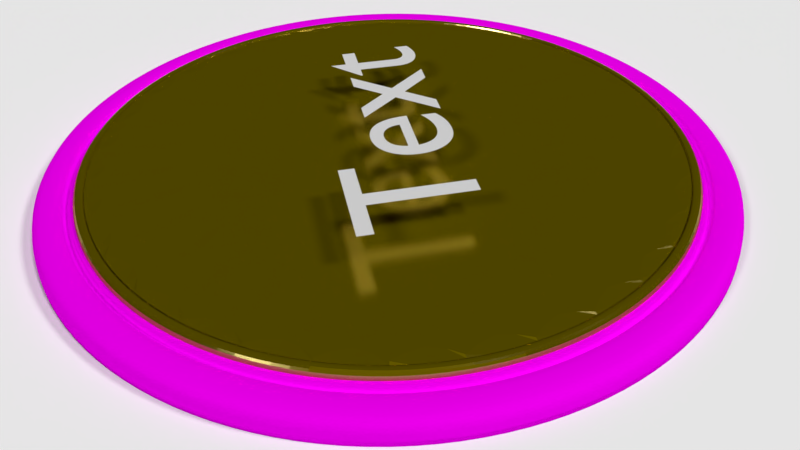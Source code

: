 # Source: original_plaque.blend  (saved by Blender 2.78.0; exported with 4.5.12 LTS)
import bpy
from mathutils import Matrix  # noqa: F401  (used for matrix-valued properties, if any)

bpy.ops.wm.read_factory_settings(use_empty=True)
scene = bpy.context.scene
scene.name = 'Scene'

# ---- collections
col_collection_1 = bpy.data.collections.new('Collection 1'); scene.collection.children.link(col_collection_1)

# ---- images (referenced by path relative to the original .blend; pixels are not part of the script)
import os
ASSET_DIR = os.environ.get("B2B_ASSET_DIR", "")  # directory of the original .blend (textures are referenced by path, not embedded)
HERE = os.path.dirname(os.path.abspath(__file__))  # packed textures are extracted next to this script under _unpacked/

def load_image(name, relpath, width, height, colorspace="sRGB"):
    """Load a texture the original file referenced (path relative to the .blend, or extracted next to this script)."""
    p = next((c for c in (os.path.join(HERE, relpath), os.path.join(ASSET_DIR, relpath)) if relpath and os.path.exists(c)), "")
    if p:
        img = bpy.data.images.load(p, check_existing=True)
        img.name = name
    else:  # same state as the original file: an image datablock whose file is absent (Cycles renders it pink)
        img = bpy.data.images.new(name, width, height)
        img.source = "FILE"
        img.filepath = "//" + (relpath or name)
    img.colorspace_settings.name = colorspace
    return img
img_ground_clay_jpg = load_image('Ground Clay.jpg', 'Ground Clay.jpg', 1024, 1024, 'sRGB')
img_ground_clay_nrm_jpg = load_image('Ground Clay_NRM.jpg', 'Ground Clay_NRM.jpg', 1024, 1024, 'Non-Color')
img_ground_clay_spec_jpg = load_image('Ground Clay_Spec.jpg', 'Ground Clay_Spec.jpg', 1024, 1024, 'Non-Color')
img_brazilian_rosewood_tif = load_image('Brazilian_Rosewood.tif', 'Brazilian_Rosewood.tif', 1024, 1024, 'sRGB')

# ---- materials (node trees are filled in below, after node groups)
mat_studio_floor_material = bpy.data.materials.new('Studio floor material')
mat_studio_floor_material.alpha_threshold = 0.0
mat_studio_floor_material.roughness = 0.5
mat_brass = bpy.data.materials.new('Brass')
mat_brass.alpha_threshold = 0.0
mat_brass.diffuse_color = (0.7011, 0.5711, 0.2122, 1.0)
mat_brass.roughness = 0.5
mat_brass.line_color = (0.0, 0.0, 0.0, 1.0)
mat_wood = bpy.data.materials.new('Wood')
mat_wood.alpha_threshold = 0.0
mat_wood.roughness = 0.5

# ---- node groups
ng_mangodiffuseglossy = bpy.data.node_groups.new('MangoDiffuseGlossy', 'ShaderNodeTree')
_s = ng_mangodiffuseglossy.interface.new_socket(name='Shader', in_out='OUTPUT', socket_type='NodeSocketShader')
_s = ng_mangodiffuseglossy.interface.new_socket(name='Displacement', in_out='OUTPUT', socket_type='NodeSocketColor')
_s = ng_mangodiffuseglossy.interface.new_socket(name='DiffuseColor', in_out='INPUT', socket_type='NodeSocketColor')
_s.default_value = (0.8, 0.8, 0.8, 1.0)
_s = ng_mangodiffuseglossy.interface.new_socket(name='GlossyColor', in_out='INPUT', socket_type='NodeSocketColor')
_s.default_value = (0.8, 0.8, 0.8, 1.0)
_s = ng_mangodiffuseglossy.interface.new_socket(name='Roughness', in_out='INPUT', socket_type='NodeSocketFloat')
_s.default_value = 0.2
_s.min_value = 0.0
_s.max_value = 1.0
_s = ng_mangodiffuseglossy.interface.new_socket(name='IOR', in_out='INPUT', socket_type='NodeSocketFloat')
_s.default_value = 1.45
_s.min_value = 1.0
_s.max_value = 1000.0
_s = ng_mangodiffuseglossy.interface.new_socket(name='FresnelMult', in_out='INPUT', socket_type='NodeSocketFloat')
_s.subtype = 'FACTOR'
_s.default_value = 0.5
_s.min_value = 0.0
_s.max_value = 1.0
_s = ng_mangodiffuseglossy.interface.new_socket(name='BumpText', in_out='INPUT', socket_type='NodeSocketColor')
_s.default_value = (0.5, 0.5, 0.5, 1.0)
_s = ng_mangodiffuseglossy.interface.new_socket(name='BumpMult', in_out='INPUT', socket_type='NodeSocketFloat')
_s.subtype = 'FACTOR'
_s.default_value = 0.5
_s.min_value = 0.0
_s.max_value = 1.0
_N = ng_mangodiffuseglossy.nodes; _L = ng_mangodiffuseglossy.links
n0 = _N.new('ShaderNodeMix'); n0.name = 'Mix.001'; n0.location = (572, -478)
n0.width = 123
n0.data_type = 'RGBA'
n1 = _N.new('ShaderNodeMix'); n1.name = 'Mix'; n1.location = (379, -397)
n1.width = 123
n1.data_type = 'RGBA'
n1.blend_type = 'MULTIPLY'
n2 = _N.new('ShaderNodeMixShader'); n2.name = 'Mix Shader'; n2.location = (562, -264)
n2.width = 121
n3 = _N.new('NodeGroupOutput'); n3.name = 'Group Output'; n3.location = (767, -358)
n4 = _N.new('ShaderNodeBsdfAnisotropic'); n4.name = 'Glossy BSDF'; n4.location = (150, -388)
n4.width = 153
n4.distribution = 'BECKMANN'
n5 = _N.new('ShaderNodeBsdfDiffuse'); n5.name = 'Diffuse BSDF'; n5.location = (152, -248)
n5.width = 148
n6 = _N.new('ShaderNodeFresnel'); n6.name = 'Fresnel'; n6.location = (161, -609)
n6.width = 137
n7 = _N.new('NodeGroupInput'); n7.name = 'Group Input'; n7.location = (-200, -358)
n8 = _N.new('ShaderNodeMath'); n8.name = 'Math'; n8.location = (0, 0)
n8.operation = 'POWER'
_L.new(n7.outputs[0], n5.inputs[0])
_L.new(n7.outputs[1], n4.inputs[0])
_L.new(n5.outputs[0], n2.inputs[1])
_L.new(n4.outputs[0], n2.inputs[2])
_L.new(n7.outputs[3], n6.inputs[0])
_L.new(n7.outputs[4], n1.inputs[0])
_L.new(n6.outputs[0], n1.inputs[7])
_L.new(n7.outputs[1], n1.inputs[6])
_L.new(n1.outputs[2], n2.inputs[0])
_L.new(n0.outputs[2], n3.inputs[1])
_L.new(n7.outputs[5], n0.inputs[7])
_L.new(n7.outputs[6], n0.inputs[0])
_L.new(n2.outputs[0], n3.inputs[0])
_L.new(n7.outputs[2], n8.inputs[0])
_L.new(n8.outputs[0], n4.inputs[1])
n3.is_active_output = True

# ---- material node trees
mat_studio_floor_material.use_nodes = True; mat_studio_floor_material.node_tree.nodes.clear()
_N = mat_studio_floor_material.node_tree.nodes; _L = mat_studio_floor_material.node_tree.links
n0 = _N.new('ShaderNodeBsdfAnisotropic'); n0.name = 'Floor Gloss'; n0.location = (-100, -150)
n0.distribution = 'GGX'
n0.inputs[1].default_value = 0.3873
n1 = _N.new('ShaderNodeBsdfDiffuse'); n1.name = 'Floor Diffuse'; n1.location = (-100, 0)
n2 = _N.new('ShaderNodeFresnel'); n2.name = 'Gloss fresnel'; n2.location = (-500, 150)
n2.inputs[0].default_value = 1.45
n3 = _N.new('ShaderNodeMixShader'); n3.name = 'Mix Shader'; n3.location = (200, 0)
n4 = _N.new('ShaderNodeTexImage'); n4.name = 'Diffuse texture'; n4.location = (-700, 0)
n4.width = 140
n4.image = img_ground_clay_jpg
n5 = _N.new('ShaderNodeTexCoord'); n5.name = 'Texture Coordinate'; n5.location = (-1250, 0)
n6 = _N.new('ShaderNodeHueSaturation'); n6.name = 'Hue Saturation Value'; n6.location = (-500, 0)
n6.inputs[1].default_value = 0.0
n7 = _N.new('ShaderNodeMix'); n7.name = 'Overlay opacity'; n7.location = (-300, 0)
n7.data_type = 'RGBA'
n7.inputs[0].default_value = 1.0
n8 = _N.new('ShaderNodeMapping'); n8.name = 'Mapping'; n8.location = (-1050, 0)
n8.inputs[3].default_value = (42.4, 42.4, 42.4)
n9 = _N.new('ShaderNodeOutputMaterial'); n9.name = 'Floor material output'; n9.location = (400, 0)
n10 = _N.new('ShaderNodeMath'); n10.name = 'Multiply factor'; n10.location = (-100, 300)
n10.operation = 'MULTIPLY'
n10.inputs[1].default_value = 0.2
n11 = _N.new('ShaderNodeTexImage'); n11.name = 'Normal texture'; n11.location = (-700, -300)
n11.width = 140
n11.image = img_ground_clay_nrm_jpg
n12 = _N.new('ShaderNodeNormalMap'); n12.name = 'Floor Normal'; n12.location = (-500, -300)
n12.inputs[0].default_value = 0.3
n13 = _N.new('ShaderNodeTexImage'); n13.name = 'Specular texture'; n13.location = (-700, 300)
n13.width = 140
n13.image = img_ground_clay_spec_jpg
n14 = _N.new('ShaderNodeMix'); n14.name = 'Overaly with white'; n14.location = (-300, 300)
n14.data_type = 'RGBA'
n14.blend_type = 'MULTIPLY'
n14.inputs[0].default_value = 0.98
_L.new(n8.outputs[0], n11.inputs[0])
_L.new(n11.outputs[0], n12.inputs[1])
_L.new(n12.outputs[0], n0.inputs[4])
_L.new(n12.outputs[0], n1.inputs[2])
_L.new(n8.outputs[0], n13.inputs[0])
_L.new(n13.outputs[0], n14.inputs[7])
_L.new(n2.outputs[0], n14.inputs[6])
_L.new(n14.outputs[2], n10.inputs[0])
_L.new(n10.outputs[0], n3.inputs[0])
_L.new(n5.outputs[2], n8.inputs[0])
_L.new(n8.outputs[0], n4.inputs[0])
_L.new(n4.outputs[0], n6.inputs[4])
_L.new(n6.outputs[0], n7.inputs[7])
_L.new(n7.outputs[2], n1.inputs[0])
_L.new(n1.outputs[0], n3.inputs[1])
_L.new(n0.outputs[0], n3.inputs[2])
_L.new(n3.outputs[0], n9.inputs[0])
n9.is_active_output = True
mat_brass.use_nodes = True; mat_brass.node_tree.nodes.clear()
_N = mat_brass.node_tree.nodes; _L = mat_brass.node_tree.links
n0 = _N.new('ShaderNodeOutputMaterial'); n0.name = 'Material Output'; n0.location = (383, 237)
n0.width = 137
n1 = _N.new('ShaderNodeGroup'); n1.name = 'Missing Datablock'; n1.location = (120, 241)
n1.width = 187
n1.node_tree = ng_mangodiffuseglossy
n1.inputs[0].default_value = (0.233, 0.1782, 0.0, 1.0)
n1.inputs[1].default_value = (0.7011, 0.5711, 0.2122, 1.0)
n1.inputs[2].default_value = 0.05
n1.inputs[3].default_value = 2.55
n1.inputs[4].default_value = 0.5099
n1.inputs[5].default_value = (0.5, 0.5, 0.5, 1.0)
n1.inputs[6].default_value = 0.5
_L.new(n1.outputs[0], n0.inputs[0])
n0.is_active_output = True
mat_wood.use_nodes = True; mat_wood.node_tree.nodes.clear()
_N = mat_wood.node_tree.nodes; _L = mat_wood.node_tree.links
n0 = _N.new('ShaderNodeOutputMaterial'); n0.name = 'Material Output'; n0.location = (300, 300)
n1 = _N.new('ShaderNodeBsdfDiffuse'); n1.name = 'Diffuse BSDF'; n1.location = (-63, 325)
n2 = _N.new('ShaderNodeTexImage'); n2.name = 'Image Texture.001'; n2.location = (-263, 379)
n2.width = 140
n2.image = img_brazilian_rosewood_tif
n3 = _N.new('ShaderNodeMapping'); n3.name = 'Mapping.002'; n3.location = (-563, 408)
n3.inputs[3].default_value = (2.0, 2.0, 2.0)
n4 = _N.new('ShaderNodeTexCoord'); n4.name = 'Texture Coordinate.002'; n4.location = (-763, 391)
_L.new(n1.outputs[0], n0.inputs[0])
_L.new(n2.outputs[0], n1.inputs[0])
_L.new(n3.outputs[0], n2.inputs[0])
_L.new(n4.outputs[0], n3.inputs[0])
n0.is_active_output = True

# ---- world
world_world = bpy.data.worlds.new('World'); scene.world = world_world
world_world.color = (0.0, 0.0, 0.0)
world_world.use_sun_shadow = False
world_world.sun_shadow_jitter_overblur = 0.0
world_world.cycles.sampling_method = 'MANUAL'

# ---- cameras
cam_camera = bpy.data.cameras.new('Camera')
cam_camera.clip_end = 100.0
cam_camera.lens = 35.0
cam_camera.sensor_width = 32.0
cam_camera.sensor_height = 18.0
cam_camera.ortho_scale = 7.314
cam_camera.dof.focus_distance = 0.0

# ---- lights
light_sun_002 = bpy.data.lights.new('Sun.002', 'SUN')
light_sun_002.transmission_factor = 0.0
light_sun_002.angle = 0.1993
light_sun_002.energy = 1.0
light_sun_002.shadow_buffer_clip_start = 0.5
light_sun_002.shadow_soft_size = 0.1
light_sun_002.shadow_cascade_max_distance = 1000.0
light_sun_001 = bpy.data.lights.new('Sun.001', 'SUN')
light_sun_001.transmission_factor = 0.0
light_sun_001.angle = 0.1993
light_sun_001.energy = 1.0
light_sun_001.shadow_buffer_clip_start = 0.5
light_sun_001.shadow_soft_size = 0.1
light_sun_001.shadow_cascade_max_distance = 1000.0
light_sun = bpy.data.lights.new('Sun', 'SUN')
light_sun.transmission_factor = 0.0
light_sun.angle = 0.1993
light_sun.energy = 1.0
light_sun.shadow_buffer_clip_start = 0.5
light_sun.shadow_soft_size = 0.1
light_sun.shadow_cascade_max_distance = 1000.0

# ---- meshes
me_cylinder_002 = bpy.data.meshes.new('Cylinder.002')
me_cylinder_002.from_pydata([(-1.526e-07, 2.012, -0.4), (-1.203e-07, 1.664, -5.96e-08), (0.3926, 1.974, -0.4), (0.3246, 1.632, -5.96e-08), (0.7701, 1.859, -0.4), (0.6367, 1.537, -5.96e-08), (1.118, 1.673, -0.4), (0.9243, 1.383, -5.96e-08), (1.423, 1.423, -0.4), (1.176, 1.176, -5.96e-08), (1.673, 1.118, -0.4), (1.383, 0.9243, -5.96e-08), (1.859, 0.7701, -0.4), (1.537, 0.6367, -5.96e-08), (1.974, 0.3926, -0.4), (1.632, 0.3246, -5.96e-08), (2.012, -5.225e-07, -0.4), (1.664, -4.349e-07, -5.96e-08), (1.974, -0.3926, -0.4), (1.632, -0.3246, -5.96e-08), (1.859, -0.7701, -0.4), (1.537, -0.6367, -5.96e-08), (1.673, -1.118, -0.4), (1.383, -0.9243, -5.96e-08), (1.423, -1.423, -0.4), (1.176, -1.176, -5.96e-08), (1.118, -1.673, -0.4), (0.9243, -1.383, -5.96e-08), (0.7701, -1.859, -0.4), (0.6367, -1.537, -5.96e-08), (0.3926, -1.974, -0.4), (0.3246, -1.632, -5.96e-08), (-8.083e-07, -2.012, -0.4), (-6.624e-07, -1.664, -5.96e-08), (-0.3926, -1.974, -0.4), (-0.3246, -1.632, -5.96e-08), (-0.7701, -1.859, -0.4), (-0.6367, -1.537, -5.96e-08), (-1.118, -1.673, -0.4), (-0.9243, -1.383, -5.96e-08), (-1.423, -1.423, -0.4), (-1.176, -1.176, -5.96e-08), (-1.673, -1.118, -0.4), (-1.383, -0.9243, -5.96e-08), (-1.859, -0.7701, -0.4), (-1.537, -0.6367, -5.96e-08), (-1.974, -0.3926, -0.4), (-1.632, -0.3246, -5.96e-08), (-2.012, 1.269e-06, -0.4), (-1.664, 1.046e-06, -5.96e-08), (-1.974, 0.3926, -0.4), (-1.632, 0.3246, -5.96e-08), (-1.859, 0.7701, -0.4), (-1.537, 0.6367, -5.96e-08), (-1.673, 1.118, -0.4), (-1.383, 0.9243, -5.96e-08), (-1.423, 1.423, -0.4), (-1.176, 1.176, -5.96e-08), (-1.118, 1.673, -0.4), (-0.9243, 1.383, -5.96e-08), (-0.7701, 1.859, -0.4), (-0.6367, 1.537, -5.96e-08), (-0.3926, 1.974, -0.4), (-0.3246, 1.632, -5.96e-08), (-1.203e-07, 1.664, -0.2), (0.3246, 1.632, -0.2), (0.6367, 1.537, -0.2), (0.9243, 1.383, -0.2), (1.176, 1.176, -0.2), (1.383, 0.9243, -0.2), (1.537, 0.6367, -0.2), (1.632, 0.3246, -0.2), (1.664, -4.349e-07, -0.2), (1.632, -0.3246, -0.2), (1.537, -0.6367, -0.2), (1.383, -0.9243, -0.2), (1.176, -1.176, -0.2), (0.9243, -1.383, -0.2), (0.6367, -1.537, -0.2), (0.3246, -1.632, -0.2), (-6.624e-07, -1.664, -0.2), (-0.3246, -1.632, -0.2), (-0.6367, -1.537, -0.2), (-0.9243, -1.383, -0.2), (-1.176, -1.176, -0.2), (-1.383, -0.9243, -0.2), (-1.537, -0.6367, -0.2), (-1.632, -0.3246, -0.2), (-1.664, 1.046e-06, -0.2), (-1.632, 0.3246, -0.2), (-1.537, 0.6367, -0.2), (-1.383, 0.9243, -0.2), (-1.176, 1.176, -0.2), (-0.9243, 1.383, -0.2), (-0.6367, 1.537, -0.2), (-0.3246, 1.632, -0.2), (0.3926, 1.974, -0.2), (0.7701, 1.859, -0.2), (1.118, 1.673, -0.2), (1.423, 1.423, -0.2), (1.673, 1.118, -0.2), (1.859, 0.7701, -0.2), (1.974, 0.3926, -0.2), (2.012, -5.225e-07, -0.2), (1.974, -0.3926, -0.2), (1.859, -0.7701, -0.2), (1.673, -1.118, -0.2), (1.423, -1.423, -0.2), (1.118, -1.673, -0.2), (0.7701, -1.859, -0.2), (0.3926, -1.974, -0.2), (-8.083e-07, -2.012, -0.2), (-0.3926, -1.974, -0.2), (-0.7701, -1.859, -0.2), (-1.118, -1.673, -0.2), (-1.423, -1.423, -0.2), (-1.673, -1.118, -0.2), (-1.859, -0.7701, -0.2), (-1.974, -0.3926, -0.2), (-2.012, 1.269e-06, -0.2), (-1.974, 0.3926, -0.2), (-1.859, 0.7701, -0.2), (-1.673, 1.118, -0.2), (-1.423, 1.423, -0.2), (-1.118, 1.673, -0.2), (-0.7701, 1.859, -0.2), (-0.3926, 1.974, -0.2), (-1.526e-07, 2.012, -0.2), (-1.203e-07, 1.664, -0.06667), (0.3246, 1.632, -0.06667), (0.6367, 1.537, -0.06667), (0.9243, 1.383, -0.06667), (1.176, 1.176, -0.06667), (1.383, 0.9243, -0.06667), (1.537, 0.6367, -0.06667), (1.632, 0.3246, -0.06667), (1.664, -4.349e-07, -0.06667), (1.632, -0.3246, -0.06667), (1.537, -0.6367, -0.06667), (1.383, -0.9243, -0.06667), (1.176, -1.176, -0.06667), (0.9243, -1.383, -0.06667), (0.6367, -1.537, -0.06667), (0.3246, -1.632, -0.06667), (-6.624e-07, -1.664, -0.06667), (-0.3246, -1.632, -0.06667), (-0.6367, -1.537, -0.06667), (-0.9243, -1.383, -0.06667), (-1.176, -1.176, -0.06667), (-1.383, -0.9243, -0.06667), (-1.537, -0.6367, -0.06667), (-1.632, -0.3246, -0.06667), (-1.664, 1.046e-06, -0.06667), (-1.632, 0.3246, -0.06667), (-1.537, 0.6367, -0.06667), (-1.383, 0.9243, -0.06667), (-1.176, 1.176, -0.06667), (-0.9243, 1.383, -0.06667), (-0.6367, 1.537, -0.06667), (-0.3246, 1.632, -0.06667), (0.3246, 1.632, -0.1333), (0.6367, 1.537, -0.1333), (0.9243, 1.383, -0.1333), (1.176, 1.176, -0.1333), (1.383, 0.9243, -0.1333), (1.537, 0.6367, -0.1333), (1.632, 0.3246, -0.1333), (1.664, -4.349e-07, -0.1333), (1.632, -0.3246, -0.1333), (1.537, -0.6367, -0.1333), (1.383, -0.9243, -0.1333), (1.176, -1.176, -0.1333), (0.9243, -1.383, -0.1333), (0.6367, -1.537, -0.1333), (0.3246, -1.632, -0.1333), (-6.624e-07, -1.664, -0.1333), (-0.3246, -1.632, -0.1333), (-0.6367, -1.537, -0.1333), (-0.9243, -1.383, -0.1333), (-1.176, -1.176, -0.1333), (-1.383, -0.9243, -0.1333), (-1.537, -0.6367, -0.1333), (-1.632, -0.3246, -0.1333), (-1.664, 1.046e-06, -0.1333), (-1.632, 0.3246, -0.1333), (-1.537, 0.6367, -0.1333), (-1.383, 0.9243, -0.1333), (-1.176, 1.176, -0.1333), (-0.9243, 1.383, -0.1333), (-0.6367, 1.537, -0.1333), (-0.3246, 1.632, -0.1333), (-1.203e-07, 1.664, -0.1333), (-1.419e-07, 1.896, -0.2), (-1.311e-07, 1.78, -0.2), (0.3472, 1.746, -0.2), (0.3699, 1.86, -0.2), (0.6811, 1.644, -0.2), (0.7256, 1.752, -0.2), (0.9889, 1.48, -0.2), (1.053, 1.577, -0.2), (1.259, 1.259, -0.2), (1.341, 1.341, -0.2), (1.48, 0.9889, -0.2), (1.577, 1.053, -0.2), (1.644, 0.6811, -0.2), (1.752, 0.7256, -0.2), (1.746, 0.3472, -0.2), (1.86, 0.3699, -0.2), (1.78, -4.641e-07, -0.2), (1.896, -4.933e-07, -0.2), (1.746, -0.3472, -0.2), (1.86, -0.3699, -0.2), (1.644, -0.6811, -0.2), (1.752, -0.7256, -0.2), (1.48, -0.9889, -0.2), (1.577, -1.053, -0.2), (1.259, -1.259, -0.2), (1.341, -1.341, -0.2), (0.9889, -1.48, -0.2), (1.053, -1.577, -0.2), (0.6811, -1.644, -0.2), (0.7256, -1.752, -0.2), (0.3472, -1.746, -0.2), (0.3699, -1.86, -0.2), (-7.111e-07, -1.78, -0.2), (-7.597e-07, -1.896, -0.2), (-0.3472, -1.746, -0.2), (-0.3699, -1.86, -0.2), (-0.6811, -1.644, -0.2), (-0.7256, -1.752, -0.2), (-0.9889, -1.48, -0.2), (-1.053, -1.577, -0.2), (-1.259, -1.259, -0.2), (-1.341, -1.341, -0.2), (-1.48, -0.9889, -0.2), (-1.577, -1.053, -0.2), (-1.644, -0.6811, -0.2), (-1.752, -0.7256, -0.2), (-1.746, -0.3472, -0.2), (-1.86, -0.3699, -0.2), (-1.78, 1.12e-06, -0.2), (-1.896, 1.194e-06, -0.2), (-1.746, 0.3472, -0.2), (-1.86, 0.3699, -0.2), (-1.644, 0.6811, -0.2), (-1.752, 0.7256, -0.2), (-1.48, 0.9889, -0.2), (-1.577, 1.053, -0.2), (-1.259, 1.259, -0.2), (-1.341, 1.341, -0.2), (-0.9889, 1.48, -0.2), (-1.053, 1.577, -0.2), (-0.6811, 1.644, -0.2), (-0.7256, 1.752, -0.2), (-0.3472, 1.746, -0.2), (-0.3699, 1.86, -0.2), (0.3926, 1.974, -0.2667), (0.7701, 1.859, -0.2667), (1.118, 1.673, -0.2667), (1.423, 1.423, -0.2667), (1.673, 1.118, -0.2667), (1.859, 0.7701, -0.2667), (1.974, 0.3926, -0.2667), (2.012, -5.225e-07, -0.2667), (1.974, -0.3926, -0.2667), (1.859, -0.7701, -0.2667), (1.673, -1.118, -0.2667), (1.423, -1.423, -0.2667), (1.118, -1.673, -0.2667), (0.7701, -1.859, -0.2667), (0.3926, -1.974, -0.2667), (-8.083e-07, -2.012, -0.2667), (-0.3926, -1.974, -0.2667), (-0.7701, -1.859, -0.2667), (-1.118, -1.673, -0.2667), (-1.423, -1.423, -0.2667), (-1.673, -1.118, -0.2667), (-1.859, -0.7701, -0.2667), (-1.974, -0.3926, -0.2667), (-2.012, 1.269e-06, -0.2667), (-1.974, 0.3926, -0.2667), (-1.859, 0.7701, -0.2667), (-1.673, 1.118, -0.2667), (-1.423, 1.423, -0.2667), (-1.118, 1.673, -0.2667), (-0.7701, 1.859, -0.2667), (-0.3926, 1.974, -0.2667), (-1.526e-07, 2.012, -0.2667), (0.3926, 1.974, -0.3733), (0.7701, 1.859, -0.3733), (1.118, 1.673, -0.3733), (1.423, 1.423, -0.3733), (1.673, 1.118, -0.3733), (1.859, 0.7701, -0.3733), (1.974, 0.3926, -0.3733), (2.012, -5.225e-07, -0.3733), (1.974, -0.3926, -0.3733), (1.859, -0.7701, -0.3733), (1.673, -1.118, -0.3733), (1.423, -1.423, -0.3733), (1.118, -1.673, -0.3733), (0.7701, -1.859, -0.3733), (0.3926, -1.974, -0.3733), (-8.083e-07, -2.012, -0.3733), (-0.3926, -1.974, -0.3733), (-0.7701, -1.859, -0.3733), (-1.118, -1.673, -0.3733), (-1.423, -1.423, -0.3733), (-1.673, -1.118, -0.3733), (-1.859, -0.7701, -0.3733), (-1.974, -0.3926, -0.3733), (-2.012, 1.269e-06, -0.3733), (-1.974, 0.3926, -0.3733), (-1.859, 0.7701, -0.3733), (-1.673, 1.118, -0.3733), (-1.423, 1.423, -0.3733), (-1.118, 1.673, -0.3733), (-0.7701, 1.859, -0.3733), (-0.3926, 1.974, -0.3733), (-1.526e-07, 2.012, -0.3733), (4.736e-15, 1.421e-14, 1.987e-08), (1.525, 0.3033, -5.96e-08), (1.436, 0.595, -5.96e-08), (-6.19e-07, -1.555, -5.96e-08), (0.3033, -1.525, -5.96e-08), (-1.525, 0.3033, -5.96e-08), (-1.555, 9.774e-07, -5.96e-08), (0.8637, 1.293, -5.96e-08), (0.595, 1.436, -5.96e-08), (1.099, -1.099, -5.96e-08), (1.293, -0.8637, -5.96e-08), (-1.293, -0.8637, -5.96e-08), (-1.099, -1.099, -5.96e-08), (-0.595, 1.436, -5.96e-08), (-0.8637, 1.293, -5.96e-08), (1.555, -4.064e-07, -5.96e-08), (-0.3033, -1.525, -5.96e-08), (-1.436, 0.595, -5.96e-08), (1.099, 1.099, -5.96e-08), (0.8637, -1.293, -5.96e-08), (-1.436, -0.595, -5.96e-08), (-0.3033, 1.525, -5.96e-08), (1.525, -0.3033, -5.96e-08), (-0.595, -1.436, -5.96e-08), (-1.293, 0.8637, -5.96e-08), (1.293, 0.8637, -5.96e-08), (0.595, -1.436, -5.96e-08), (-1.525, -0.3033, -5.96e-08), (0.3033, 1.525, -5.96e-08), (-1.125e-07, 1.555, -5.96e-08), (1.436, -0.595, -5.96e-08), (-0.8637, -1.293, -5.96e-08), (-1.099, 1.099, -5.96e-08), (-1.144e-07, 1.57, -0.4), (0.3063, 1.54, -0.4), (0.6008, 1.451, -0.4), (0.8723, 1.305, -0.4), (1.11, 1.11, -0.4), (1.305, 0.8723, -0.4), (1.451, 0.6008, -0.4), (1.54, 0.3063, -0.4), (1.57, -4.008e-07, -0.4), (1.54, -0.3063, -0.4), (1.451, -0.6008, -0.4), (1.305, -0.8723, -0.4), (1.11, -1.11, -0.4), (0.8723, -1.305, -0.4), (0.6008, -1.451, -0.4), (0.3063, -1.54, -0.4), (-6.259e-07, -1.57, -0.4), (-0.3063, -1.54, -0.4), (-0.6008, -1.451, -0.4), (-0.8723, -1.305, -0.4), (-1.11, -1.11, -0.4), (-1.305, -0.8723, -0.4), (-1.451, -0.6008, -0.4), (-1.54, -0.3063, -0.4), (-1.57, 9.967e-07, -0.4), (-1.54, 0.3063, -0.4), (-1.451, 0.6008, -0.4), (-1.305, 0.8723, -0.4), (-1.11, 1.11, -0.4), (-0.8723, 1.305, -0.4), (-0.6008, 1.451, -0.4), (-0.3063, 1.54, -0.4)], [], [(128, 1, 3, 129), (129, 3, 5, 130), (130, 5, 7, 131), (131, 7, 9, 132), (132, 9, 11, 133), (133, 11, 13, 134), (134, 13, 15, 135), (135, 15, 17, 136), (136, 17, 19, 137), (137, 19, 21, 138), (138, 21, 23, 139), (139, 23, 25, 140), (140, 25, 27, 141), (141, 27, 29, 142), (142, 29, 31, 143), (143, 31, 33, 144), (144, 33, 35, 145), (145, 35, 37, 146), (146, 37, 39, 147), (147, 39, 41, 148), (148, 41, 43, 149), (149, 43, 45, 150), (150, 45, 47, 151), (151, 47, 49, 152), (152, 49, 51, 153), (153, 51, 53, 154), (154, 53, 55, 155), (155, 55, 57, 156), (156, 57, 59, 157), (157, 59, 61, 158), (159, 63, 1, 128), (158, 61, 63, 159), (10, 12, 359, 358), (252, 94, 95, 254), (254, 95, 64, 193), (250, 93, 94, 252), (248, 92, 93, 250), (246, 91, 92, 248), (244, 90, 91, 246), (242, 89, 90, 244), (240, 88, 89, 242), (238, 87, 88, 240), (236, 86, 87, 238), (234, 85, 86, 236), (232, 84, 85, 234), (230, 83, 84, 232), (228, 82, 83, 230), (226, 81, 82, 228), (224, 80, 81, 226), (222, 79, 80, 224), (220, 78, 79, 222), (218, 77, 78, 220), (216, 76, 77, 218), (214, 75, 76, 216), (212, 74, 75, 214), (210, 73, 74, 212), (208, 72, 73, 210), (206, 71, 72, 208), (204, 70, 71, 206), (202, 69, 70, 204), (200, 68, 69, 202), (198, 67, 68, 200), (196, 66, 67, 198), (194, 65, 66, 196), (193, 64, 65, 194), (287, 127, 96, 256), (256, 96, 97, 257), (257, 97, 98, 258), (258, 98, 99, 259), (259, 99, 100, 260), (260, 100, 101, 261), (261, 101, 102, 262), (262, 102, 103, 263), (263, 103, 104, 264), (264, 104, 105, 265), (265, 105, 106, 266), (266, 106, 107, 267), (267, 107, 108, 268), (268, 108, 109, 269), (269, 109, 110, 270), (270, 110, 111, 271), (271, 111, 112, 272), (272, 112, 113, 273), (273, 113, 114, 274), (274, 114, 115, 275), (275, 115, 116, 276), (276, 116, 117, 277), (277, 117, 118, 278), (278, 118, 119, 279), (279, 119, 120, 280), (280, 120, 121, 281), (281, 121, 122, 282), (282, 122, 123, 283), (283, 123, 124, 284), (284, 124, 125, 285), (286, 126, 127, 287), (285, 125, 126, 286), (189, 158, 159, 190), (190, 159, 128, 191), (188, 157, 158, 189), (187, 156, 157, 188), (186, 155, 156, 187), (185, 154, 155, 186), (184, 153, 154, 185), (183, 152, 153, 184), (182, 151, 152, 183), (181, 150, 151, 182), (180, 149, 150, 181), (179, 148, 149, 180), (178, 147, 148, 179), (177, 146, 147, 178), (176, 145, 146, 177), (175, 144, 145, 176), (174, 143, 144, 175), (173, 142, 143, 174), (172, 141, 142, 173), (171, 140, 141, 172), (170, 139, 140, 171), (169, 138, 139, 170), (168, 137, 138, 169), (167, 136, 137, 168), (166, 135, 136, 167), (165, 134, 135, 166), (164, 133, 134, 165), (163, 132, 133, 164), (162, 131, 132, 163), (161, 130, 131, 162), (160, 129, 130, 161), (191, 128, 129, 160), (64, 191, 160, 65), (65, 160, 161, 66), (66, 161, 162, 67), (67, 162, 163, 68), (68, 163, 164, 69), (69, 164, 165, 70), (70, 165, 166, 71), (71, 166, 167, 72), (72, 167, 168, 73), (73, 168, 169, 74), (74, 169, 170, 75), (75, 170, 171, 76), (76, 171, 172, 77), (77, 172, 173, 78), (78, 173, 174, 79), (79, 174, 175, 80), (80, 175, 176, 81), (81, 176, 177, 82), (82, 177, 178, 83), (83, 178, 179, 84), (84, 179, 180, 85), (85, 180, 181, 86), (86, 181, 182, 87), (87, 182, 183, 88), (88, 183, 184, 89), (89, 184, 185, 90), (90, 185, 186, 91), (91, 186, 187, 92), (92, 187, 188, 93), (93, 188, 189, 94), (95, 190, 191, 64), (94, 189, 190, 95), (127, 192, 195, 96), (192, 193, 194, 195), (96, 195, 197, 97), (195, 194, 196, 197), (97, 197, 199, 98), (197, 196, 198, 199), (98, 199, 201, 99), (199, 198, 200, 201), (99, 201, 203, 100), (201, 200, 202, 203), (100, 203, 205, 101), (203, 202, 204, 205), (101, 205, 207, 102), (205, 204, 206, 207), (102, 207, 209, 103), (207, 206, 208, 209), (103, 209, 211, 104), (209, 208, 210, 211), (104, 211, 213, 105), (211, 210, 212, 213), (105, 213, 215, 106), (213, 212, 214, 215), (106, 215, 217, 107), (215, 214, 216, 217), (107, 217, 219, 108), (217, 216, 218, 219), (108, 219, 221, 109), (219, 218, 220, 221), (109, 221, 223, 110), (221, 220, 222, 223), (110, 223, 225, 111), (223, 222, 224, 225), (111, 225, 227, 112), (225, 224, 226, 227), (112, 227, 229, 113), (227, 226, 228, 229), (113, 229, 231, 114), (229, 228, 230, 231), (114, 231, 233, 115), (231, 230, 232, 233), (115, 233, 235, 116), (233, 232, 234, 235), (116, 235, 237, 117), (235, 234, 236, 237), (117, 237, 239, 118), (237, 236, 238, 239), (118, 239, 241, 119), (239, 238, 240, 241), (119, 241, 243, 120), (241, 240, 242, 243), (120, 243, 245, 121), (243, 242, 244, 245), (121, 245, 247, 122), (245, 244, 246, 247), (122, 247, 249, 123), (247, 246, 248, 249), (123, 249, 251, 124), (249, 248, 250, 251), (124, 251, 253, 125), (251, 250, 252, 253), (126, 255, 192, 127), (255, 254, 193, 192), (125, 253, 255, 126), (253, 252, 254, 255), (317, 285, 286, 318), (318, 286, 287, 319), (316, 284, 285, 317), (315, 283, 284, 316), (314, 282, 283, 315), (313, 281, 282, 314), (312, 280, 281, 313), (311, 279, 280, 312), (310, 278, 279, 311), (309, 277, 278, 310), (308, 276, 277, 309), (307, 275, 276, 308), (306, 274, 275, 307), (305, 273, 274, 306), (304, 272, 273, 305), (303, 271, 272, 304), (302, 270, 271, 303), (301, 269, 270, 302), (300, 268, 269, 301), (299, 267, 268, 300), (298, 266, 267, 299), (297, 265, 266, 298), (296, 264, 265, 297), (295, 263, 264, 296), (294, 262, 263, 295), (293, 261, 262, 294), (292, 260, 261, 293), (291, 259, 260, 292), (290, 258, 259, 291), (289, 257, 258, 290), (288, 256, 257, 289), (319, 287, 256, 288), (0, 319, 288, 2), (2, 288, 289, 4), (4, 289, 290, 6), (6, 290, 291, 8), (8, 291, 292, 10), (10, 292, 293, 12), (12, 293, 294, 14), (14, 294, 295, 16), (16, 295, 296, 18), (18, 296, 297, 20), (20, 297, 298, 22), (22, 298, 299, 24), (24, 299, 300, 26), (26, 300, 301, 28), (28, 301, 302, 30), (30, 302, 303, 32), (32, 303, 304, 34), (34, 304, 305, 36), (36, 305, 306, 38), (38, 306, 307, 40), (40, 307, 308, 42), (42, 308, 309, 44), (44, 309, 310, 46), (46, 310, 311, 48), (48, 311, 312, 50), (50, 312, 313, 52), (52, 313, 314, 54), (54, 314, 315, 56), (56, 315, 316, 58), (58, 316, 317, 60), (62, 318, 319, 0), (60, 317, 318, 62), (59, 57, 352, 334), (41, 39, 351, 332), (23, 21, 350, 330), (5, 3, 348, 328), (49, 47, 347, 326), (31, 29, 346, 324), (13, 11, 345, 322), (57, 55, 344, 352), (39, 37, 343, 351), (21, 19, 342, 350), (1, 63, 341, 349), (3, 1, 349, 348), (47, 45, 340, 347), (29, 27, 339, 346), (11, 9, 338, 345), (55, 53, 337, 344), (37, 35, 336, 343), (19, 17, 335, 342), (63, 61, 333, 341), (45, 43, 331, 340), (27, 25, 329, 339), (9, 7, 327, 338), (53, 51, 325, 337), (35, 33, 323, 336), (17, 15, 321, 335), (61, 59, 334, 333), (43, 41, 332, 331), (25, 23, 330, 329), (7, 5, 328, 327), (51, 49, 326, 325), (33, 31, 324, 323), (15, 13, 322, 321), (28, 30, 368, 367), (46, 48, 377, 376), (2, 4, 355, 354), (20, 22, 364, 363), (38, 40, 373, 372), (56, 58, 382, 381), (12, 14, 360, 359), (30, 32, 369, 368), (48, 50, 378, 377), (4, 6, 356, 355), (22, 24, 365, 364), (40, 42, 374, 373), (58, 60, 383, 382), (14, 16, 361, 360), (32, 34, 370, 369), (50, 52, 379, 378), (6, 8, 357, 356), (24, 26, 366, 365), (42, 44, 375, 374), (60, 62, 384, 383), (16, 18, 362, 361), (34, 36, 371, 370), (52, 54, 380, 379), (8, 10, 358, 357), (26, 28, 367, 366), (44, 46, 376, 375), (0, 2, 354, 353), (62, 0, 353, 384), (18, 20, 363, 362), (36, 38, 372, 371), (54, 56, 381, 380), (321, 322, 320), (323, 324, 320), (325, 326, 320), (327, 328, 320), (329, 330, 320), (331, 332, 320), (333, 334, 320), (335, 321, 320), (336, 323, 320), (337, 325, 320), (338, 327, 320), (339, 329, 320), (340, 331, 320), (341, 333, 320), (342, 335, 320), (343, 336, 320), (344, 337, 320), (345, 338, 320), (346, 339, 320), (347, 340, 320), (348, 349, 320), (349, 341, 320), (350, 342, 320), (351, 343, 320), (352, 344, 320), (322, 345, 320), (324, 346, 320), (326, 347, 320), (328, 348, 320), (330, 350, 320), (332, 351, 320), (334, 352, 320)])
me_cylinder_002.polygons.foreach_set('use_smooth', [True] * 384)
_uv = me_cylinder_002.uv_layers.new(name='UVMap')
_uv.uv.foreach_set('vector', [0.6691, 0.7049, 0.6624, 0.6967, 0.6976, 0.6612, 0.7058, 0.668, 0.7058, 0.668, 0.6976, 0.6612, 0.7253, 0.6196, 0.7346, 0.6246, 0.7346, 0.6246, 0.7253, 0.6196, 0.7443, 0.5733, 0.7544, 0.5764, 0.7544, 0.5764, 0.7443, 0.5733, 0.7539, 0.5242, 0.7645, 0.5253, 0.7645, 0.5253, 0.7539, 0.5242, 0.7538, 0.4742, 0.7643, 0.4732, 0.7643, 0.4732, 0.7538, 0.4742, 0.7439, 0.4252, 0.754, 0.4222, 0.754, 0.4222, 0.7439, 0.4252, 0.7246, 0.3791, 0.734, 0.3741, 0.734, 0.3741, 0.7246, 0.3791, 0.6967, 0.3376, 0.7049, 0.3309, 0.7049, 0.3309, 0.6967, 0.3376, 0.6612, 0.3024, 0.668, 0.2942, 0.668, 0.2942, 0.6612, 0.3024, 0.6196, 0.2747, 0.6246, 0.2654, 0.6246, 0.2654, 0.6196, 0.2747, 0.5733, 0.2557, 0.5764, 0.2456, 0.5764, 0.2456, 0.5733, 0.2557, 0.5242, 0.2461, 0.5253, 0.2355, 0.5253, 0.2355, 0.5242, 0.2461, 0.4742, 0.2462, 0.4732, 0.2357, 0.4732, 0.2357, 0.4742, 0.2462, 0.4252, 0.2561, 0.4222, 0.246, 0.4222, 0.246, 0.4252, 0.2561, 0.3791, 0.2754, 0.3741, 0.266, 0.3741, 0.266, 0.3791, 0.2754, 0.3376, 0.3033, 0.3309, 0.2951, 0.3309, 0.2951, 0.3376, 0.3033, 0.3024, 0.3388, 0.2942, 0.332, 0.2942, 0.332, 0.3024, 0.3388, 0.2747, 0.3804, 0.2654, 0.3754, 0.2654, 0.3754, 0.2747, 0.3804, 0.2557, 0.4267, 0.2456, 0.4236, 0.2456, 0.4236, 0.2557, 0.4267, 0.2461, 0.4758, 0.2355, 0.4747, 0.2355, 0.4747, 0.2461, 0.4758, 0.2462, 0.5258, 0.2357, 0.5268, 0.2357, 0.5268, 0.2462, 0.5258, 0.2561, 0.5748, 0.246, 0.5778, 0.246, 0.5778, 0.2561, 0.5748, 0.2754, 0.6209, 0.266, 0.6259, 0.266, 0.6259, 0.2754, 0.6209, 0.3033, 0.6624, 0.2951, 0.6691, 0.2951, 0.6691, 0.3033, 0.6624, 0.3388, 0.6976, 0.332, 0.7058, 0.332, 0.7058, 0.3388, 0.6976, 0.3804, 0.7253, 0.3754, 0.7346, 0.3754, 0.7346, 0.3804, 0.7253, 0.4267, 0.7443, 0.4236, 0.7544, 0.4236, 0.7544, 0.4267, 0.7443, 0.4758, 0.7539, 0.4747, 0.7645, 0.4747, 0.7645, 0.4758, 0.7539, 0.5258, 0.7538, 0.5268, 0.7643, 0.5268, 0.7643, 0.5258, 0.7538, 0.5748, 0.7439, 0.5778, 0.754, 0.6259, 0.734, 0.6209, 0.7246, 0.6624, 0.6967, 0.6691, 0.7049, 0.5778, 0.754, 0.5748, 0.7439, 0.6209, 0.7246, 0.6259, 0.734, 0.883, 0.4612, 0.8681, 0.3873, 0.9807, 0.3542, 0.9999, 0.4508, 0.5902, 0.7942, 0.5843, 0.7752, 0.6364, 0.7535, 0.6459, 0.7709, 0.6459, 0.7709, 0.6364, 0.7535, 0.6832, 0.722, 0.6959, 0.7372, 0.5311, 0.8061, 0.529, 0.7863, 0.5843, 0.7752, 0.5902, 0.7942, 0.4708, 0.8063, 0.4726, 0.7865, 0.529, 0.7863, 0.5311, 0.8061, 0.4116, 0.7947, 0.4172, 0.7756, 0.4726, 0.7865, 0.4708, 0.8063, 0.3558, 0.7718, 0.365, 0.7542, 0.4172, 0.7756, 0.4116, 0.7947, 0.3055, 0.7385, 0.318, 0.723, 0.365, 0.7542, 0.3558, 0.7718, 0.2628, 0.6959, 0.278, 0.6832, 0.318, 0.723, 0.3055, 0.7385, 0.2291, 0.6459, 0.2465, 0.6364, 0.278, 0.6832, 0.2628, 0.6959, 0.2058, 0.5902, 0.2248, 0.5843, 0.2465, 0.6364, 0.2291, 0.6459, 0.1939, 0.5311, 0.2137, 0.529, 0.2248, 0.5843, 0.2058, 0.5902, 0.1937, 0.4708, 0.2135, 0.4726, 0.2137, 0.529, 0.1939, 0.5311, 0.2053, 0.4116, 0.2244, 0.4172, 0.2135, 0.4726, 0.1937, 0.4708, 0.2282, 0.3558, 0.2458, 0.365, 0.2244, 0.4172, 0.2053, 0.4116, 0.2615, 0.3055, 0.277, 0.318, 0.2458, 0.365, 0.2282, 0.3558, 0.3041, 0.2628, 0.3168, 0.278, 0.277, 0.318, 0.2615, 0.3055, 0.3541, 0.2291, 0.3636, 0.2465, 0.3168, 0.278, 0.3041, 0.2628, 0.4098, 0.2058, 0.4157, 0.2248, 0.3636, 0.2465, 0.3541, 0.2291, 0.4689, 0.1939, 0.471, 0.2137, 0.4157, 0.2248, 0.4098, 0.2058, 0.5292, 0.1937, 0.5274, 0.2135, 0.471, 0.2137, 0.4689, 0.1939, 0.5884, 0.2053, 0.5828, 0.2244, 0.5274, 0.2135, 0.5292, 0.1937, 0.6442, 0.2282, 0.635, 0.2458, 0.5828, 0.2244, 0.5884, 0.2053, 0.6945, 0.2615, 0.682, 0.277, 0.635, 0.2458, 0.6442, 0.2282, 0.7372, 0.3041, 0.722, 0.3168, 0.682, 0.277, 0.6945, 0.2615, 0.7709, 0.3541, 0.7535, 0.3636, 0.722, 0.3168, 0.7372, 0.3041, 0.7942, 0.4098, 0.7752, 0.4157, 0.7535, 0.3636, 0.7709, 0.3541, 0.8061, 0.4689, 0.7863, 0.471, 0.7752, 0.4157, 0.7942, 0.4098, 0.8063, 0.5292, 0.7865, 0.5274, 0.7863, 0.471, 0.8061, 0.4689, 0.7947, 0.5884, 0.7756, 0.5828, 0.7865, 0.5274, 0.8063, 0.5292, 0.7718, 0.6442, 0.7542, 0.635, 0.7756, 0.5828, 0.7947, 0.5884, 0.7385, 0.6945, 0.723, 0.682, 0.7542, 0.635, 0.7718, 0.6442, 0.6959, 0.7372, 0.6832, 0.722, 0.723, 0.682, 0.7385, 0.6945, 0.7292, 0.7777, 0.7216, 0.7685, 0.7697, 0.7201, 0.779, 0.7277, 0.779, 0.7277, 0.7697, 0.7201, 0.8075, 0.6632, 0.818, 0.6689, 0.818, 0.6689, 0.8075, 0.6632, 0.8334, 0.6001, 0.8449, 0.6036, 0.8449, 0.6036, 0.8334, 0.6001, 0.8465, 0.5331, 0.8584, 0.5343, 0.8584, 0.5343, 0.8465, 0.5331, 0.8463, 0.4649, 0.8582, 0.4637, 0.8582, 0.4637, 0.8463, 0.4649, 0.8328, 0.398, 0.8443, 0.3945, 0.8443, 0.3945, 0.8328, 0.398, 0.8065, 0.335, 0.8171, 0.3294, 0.8171, 0.3294, 0.8065, 0.335, 0.7685, 0.2784, 0.7777, 0.2708, 0.7777, 0.2708, 0.7685, 0.2784, 0.7201, 0.2303, 0.7277, 0.221, 0.7277, 0.221, 0.7201, 0.2303, 0.6632, 0.1925, 0.6689, 0.182, 0.6689, 0.182, 0.6632, 0.1925, 0.6001, 0.1666, 0.6036, 0.1551, 0.6036, 0.1551, 0.6001, 0.1666, 0.5331, 0.1535, 0.5343, 0.1416, 0.5343, 0.1416, 0.5331, 0.1535, 0.4649, 0.1537, 0.4637, 0.1418, 0.4637, 0.1418, 0.4649, 0.1537, 0.398, 0.1672, 0.3945, 0.1557, 0.3945, 0.1557, 0.398, 0.1672, 0.335, 0.1935, 0.3294, 0.1829, 0.3294, 0.1829, 0.335, 0.1935, 0.2784, 0.2315, 0.2708, 0.2223, 0.2708, 0.2223, 0.2784, 0.2315, 0.2303, 0.2799, 0.221, 0.2723, 0.221, 0.2723, 0.2303, 0.2799, 0.1925, 0.3368, 0.182, 0.3311, 0.182, 0.3311, 0.1925, 0.3368, 0.1666, 0.3999, 0.1551, 0.3964, 0.1551, 0.3964, 0.1666, 0.3999, 0.1535, 0.4669, 0.1416, 0.4657, 0.1416, 0.4657, 0.1535, 0.4669, 0.1537, 0.5351, 0.1418, 0.5363, 0.1418, 0.5363, 0.1537, 0.5351, 0.1672, 0.602, 0.1557, 0.6055, 0.1557, 0.6055, 0.1672, 0.602, 0.1935, 0.665, 0.1829, 0.6706, 0.1829, 0.6706, 0.1935, 0.665, 0.2315, 0.7216, 0.2223, 0.7292, 0.2223, 0.7292, 0.2315, 0.7216, 0.2799, 0.7697, 0.2723, 0.779, 0.2723, 0.779, 0.2799, 0.7697, 0.3368, 0.8075, 0.3311, 0.818, 0.3311, 0.818, 0.3368, 0.8075, 0.3999, 0.8334, 0.3964, 0.8449, 0.3964, 0.8449, 0.3999, 0.8334, 0.4669, 0.8465, 0.4657, 0.8584, 0.4657, 0.8584, 0.4669, 0.8465, 0.5351, 0.8463, 0.5363, 0.8582, 0.5363, 0.8582, 0.5351, 0.8463, 0.602, 0.8328, 0.6055, 0.8443, 0.6706, 0.8171, 0.665, 0.8065, 0.7216, 0.7685, 0.7292, 0.7777, 0.6055, 0.8443, 0.602, 0.8328, 0.665, 0.8065, 0.6706, 0.8171, 0.581, 0.7645, 0.5778, 0.754, 0.6259, 0.734, 0.631, 0.7436, 0.631, 0.7436, 0.6259, 0.734, 0.6691, 0.7049, 0.676, 0.7133, 0.5279, 0.7752, 0.5268, 0.7643, 0.5778, 0.754, 0.581, 0.7645, 0.4736, 0.7753, 0.4747, 0.7645, 0.5268, 0.7643, 0.5279, 0.7752, 0.4204, 0.7649, 0.4236, 0.7544, 0.4747, 0.7645, 0.4736, 0.7753, 0.3703, 0.7443, 0.3754, 0.7346, 0.4236, 0.7544, 0.4204, 0.7649, 0.3251, 0.7143, 0.332, 0.7058, 0.3754, 0.7346, 0.3703, 0.7443, 0.2867, 0.676, 0.2951, 0.6691, 0.332, 0.7058, 0.3251, 0.7143, 0.2564, 0.631, 0.266, 0.6259, 0.2951, 0.6691, 0.2867, 0.676, 0.2355, 0.581, 0.246, 0.5778, 0.266, 0.6259, 0.2564, 0.631, 0.2248, 0.5279, 0.2357, 0.5268, 0.246, 0.5778, 0.2355, 0.581, 0.2247, 0.4736, 0.2355, 0.4747, 0.2357, 0.5268, 0.2248, 0.5279, 0.2351, 0.4204, 0.2456, 0.4236, 0.2355, 0.4747, 0.2247, 0.4736, 0.2557, 0.3703, 0.2654, 0.3754, 0.2456, 0.4236, 0.2351, 0.4204, 0.2857, 0.3251, 0.2942, 0.332, 0.2654, 0.3754, 0.2557, 0.3703, 0.324, 0.2867, 0.3309, 0.2951, 0.2942, 0.332, 0.2857, 0.3251, 0.369, 0.2564, 0.3741, 0.266, 0.3309, 0.2951, 0.324, 0.2867, 0.419, 0.2355, 0.4222, 0.246, 0.3741, 0.266, 0.369, 0.2564, 0.4721, 0.2248, 0.4732, 0.2357, 0.4222, 0.246, 0.419, 0.2355, 0.5264, 0.2247, 0.5253, 0.2355, 0.4732, 0.2357, 0.4721, 0.2248, 0.5796, 0.2351, 0.5764, 0.2456, 0.5253, 0.2355, 0.5264, 0.2247, 0.6297, 0.2557, 0.6246, 0.2654, 0.5764, 0.2456, 0.5796, 0.2351, 0.6749, 0.2857, 0.668, 0.2942, 0.6246, 0.2654, 0.6297, 0.2557, 0.7133, 0.324, 0.7049, 0.3309, 0.668, 0.2942, 0.6749, 0.2857, 0.7436, 0.369, 0.734, 0.3741, 0.7049, 0.3309, 0.7133, 0.324, 0.7645, 0.419, 0.754, 0.4222, 0.734, 0.3741, 0.7436, 0.369, 0.7752, 0.4721, 0.7643, 0.4732, 0.754, 0.4222, 0.7645, 0.419, 0.7753, 0.5264, 0.7645, 0.5253, 0.7643, 0.4732, 0.7752, 0.4721, 0.7649, 0.5796, 0.7544, 0.5764, 0.7645, 0.5253, 0.7753, 0.5264, 0.7443, 0.6297, 0.7346, 0.6246, 0.7544, 0.5764, 0.7649, 0.5796, 0.7143, 0.6749, 0.7058, 0.668, 0.7346, 0.6246, 0.7443, 0.6297, 0.676, 0.7133, 0.6691, 0.7049, 0.7058, 0.668, 0.7143, 0.6749, 0.6832, 0.722, 0.676, 0.7133, 0.7143, 0.6749, 0.723, 0.682, 0.723, 0.682, 0.7143, 0.6749, 0.7443, 0.6297, 0.7542, 0.635, 0.7542, 0.635, 0.7443, 0.6297, 0.7649, 0.5796, 0.7756, 0.5828, 0.7756, 0.5828, 0.7649, 0.5796, 0.7753, 0.5264, 0.7865, 0.5274, 0.7865, 0.5274, 0.7753, 0.5264, 0.7752, 0.4721, 0.7863, 0.471, 0.7863, 0.471, 0.7752, 0.4721, 0.7645, 0.419, 0.7752, 0.4157, 0.7752, 0.4157, 0.7645, 0.419, 0.7436, 0.369, 0.7535, 0.3636, 0.7535, 0.3636, 0.7436, 0.369, 0.7133, 0.324, 0.722, 0.3168, 0.722, 0.3168, 0.7133, 0.324, 0.6749, 0.2857, 0.682, 0.277, 0.682, 0.277, 0.6749, 0.2857, 0.6297, 0.2557, 0.635, 0.2458, 0.635, 0.2458, 0.6297, 0.2557, 0.5796, 0.2351, 0.5828, 0.2244, 0.5828, 0.2244, 0.5796, 0.2351, 0.5264, 0.2247, 0.5274, 0.2135, 0.5274, 0.2135, 0.5264, 0.2247, 0.4721, 0.2248, 0.471, 0.2137, 0.471, 0.2137, 0.4721, 0.2248, 0.419, 0.2355, 0.4157, 0.2248, 0.4157, 0.2248, 0.419, 0.2355, 0.369, 0.2564, 0.3636, 0.2465, 0.3636, 0.2465, 0.369, 0.2564, 0.324, 0.2867, 0.3168, 0.278, 0.3168, 0.278, 0.324, 0.2867, 0.2857, 0.3251, 0.277, 0.318, 0.277, 0.318, 0.2857, 0.3251, 0.2557, 0.3703, 0.2458, 0.365, 0.2458, 0.365, 0.2557, 0.3703, 0.2351, 0.4204, 0.2244, 0.4172, 0.2244, 0.4172, 0.2351, 0.4204, 0.2247, 0.4736, 0.2135, 0.4726, 0.2135, 0.4726, 0.2247, 0.4736, 0.2248, 0.5279, 0.2137, 0.529, 0.2137, 0.529, 0.2248, 0.5279, 0.2355, 0.581, 0.2248, 0.5843, 0.2248, 0.5843, 0.2355, 0.581, 0.2564, 0.631, 0.2465, 0.6364, 0.2465, 0.6364, 0.2564, 0.631, 0.2867, 0.676, 0.278, 0.6832, 0.278, 0.6832, 0.2867, 0.676, 0.3251, 0.7143, 0.318, 0.723, 0.318, 0.723, 0.3251, 0.7143, 0.3703, 0.7443, 0.365, 0.7542, 0.365, 0.7542, 0.3703, 0.7443, 0.4204, 0.7649, 0.4172, 0.7756, 0.4172, 0.7756, 0.4204, 0.7649, 0.4736, 0.7753, 0.4726, 0.7865, 0.4726, 0.7865, 0.4736, 0.7753, 0.5279, 0.7752, 0.529, 0.7863, 0.529, 0.7863, 0.5279, 0.7752, 0.581, 0.7645, 0.5843, 0.7752, 0.6364, 0.7535, 0.631, 0.7436, 0.676, 0.7133, 0.6832, 0.722, 0.5843, 0.7752, 0.581, 0.7645, 0.631, 0.7436, 0.6364, 0.7535, 0.7216, 0.7685, 0.7087, 0.7527, 0.754, 0.7072, 0.7697, 0.7201, 0.7087, 0.7527, 0.6959, 0.7372, 0.7385, 0.6945, 0.754, 0.7072, 0.7697, 0.7201, 0.754, 0.7072, 0.7896, 0.6536, 0.8075, 0.6632, 0.754, 0.7072, 0.7385, 0.6945, 0.7718, 0.6442, 0.7896, 0.6536, 0.8075, 0.6632, 0.7896, 0.6536, 0.814, 0.5942, 0.8334, 0.6001, 0.7896, 0.6536, 0.7718, 0.6442, 0.7947, 0.5884, 0.814, 0.5942, 0.8334, 0.6001, 0.814, 0.5942, 0.8263, 0.5311, 0.8465, 0.5331, 0.814, 0.5942, 0.7947, 0.5884, 0.8063, 0.5292, 0.8263, 0.5311, 0.8465, 0.5331, 0.8263, 0.5311, 0.8261, 0.4669, 0.8463, 0.4649, 0.8263, 0.5311, 0.8063, 0.5292, 0.8061, 0.4689, 0.8261, 0.4669, 0.8463, 0.4649, 0.8261, 0.4669, 0.8134, 0.4039, 0.8328, 0.398, 0.8261, 0.4669, 0.8061, 0.4689, 0.7942, 0.4098, 0.8134, 0.4039, 0.8328, 0.398, 0.8134, 0.4039, 0.7886, 0.3446, 0.8065, 0.335, 0.8134, 0.4039, 0.7942, 0.4098, 0.7709, 0.3541, 0.7886, 0.3446, 0.8065, 0.335, 0.7886, 0.3446, 0.7527, 0.2913, 0.7685, 0.2784, 0.7886, 0.3446, 0.7709, 0.3541, 0.7372, 0.3041, 0.7527, 0.2913, 0.7685, 0.2784, 0.7527, 0.2913, 0.7072, 0.246, 0.7201, 0.2303, 0.7527, 0.2913, 0.7372, 0.3041, 0.6945, 0.2615, 0.7072, 0.246, 0.7201, 0.2303, 0.7072, 0.246, 0.6536, 0.2104, 0.6632, 0.1925, 0.7072, 0.246, 0.6945, 0.2615, 0.6442, 0.2282, 0.6536, 0.2104, 0.6632, 0.1925, 0.6536, 0.2104, 0.5942, 0.186, 0.6001, 0.1666, 0.6536, 0.2104, 0.6442, 0.2282, 0.5884, 0.2053, 0.5942, 0.186, 0.6001, 0.1666, 0.5942, 0.186, 0.5311, 0.1737, 0.5331, 0.1535, 0.5942, 0.186, 0.5884, 0.2053, 0.5292, 0.1937, 0.5311, 0.1737, 0.5331, 0.1535, 0.5311, 0.1737, 0.4669, 0.1739, 0.4649, 0.1537, 0.5311, 0.1737, 0.5292, 0.1937, 0.4689, 0.1939, 0.4669, 0.1739, 0.4649, 0.1537, 0.4669, 0.1739, 0.4039, 0.1866, 0.398, 0.1672, 0.4669, 0.1739, 0.4689, 0.1939, 0.4098, 0.2058, 0.4039, 0.1866, 0.398, 0.1672, 0.4039, 0.1866, 0.3446, 0.2114, 0.335, 0.1935, 0.4039, 0.1866, 0.4098, 0.2058, 0.3541, 0.2291, 0.3446, 0.2114, 0.335, 0.1935, 0.3446, 0.2114, 0.2913, 0.2473, 0.2784, 0.2315, 0.3446, 0.2114, 0.3541, 0.2291, 0.3041, 0.2628, 0.2913, 0.2473, 0.2784, 0.2315, 0.2913, 0.2473, 0.246, 0.2928, 0.2303, 0.2799, 0.2913, 0.2473, 0.3041, 0.2628, 0.2615, 0.3055, 0.246, 0.2928, 0.2303, 0.2799, 0.246, 0.2928, 0.2104, 0.3464, 0.1925, 0.3368, 0.246, 0.2928, 0.2615, 0.3055, 0.2282, 0.3558, 0.2104, 0.3464, 0.1925, 0.3368, 0.2104, 0.3464, 0.186, 0.4058, 0.1666, 0.3999, 0.2104, 0.3464, 0.2282, 0.3558, 0.2053, 0.4116, 0.186, 0.4058, 0.1666, 0.3999, 0.186, 0.4058, 0.1737, 0.4689, 0.1535, 0.4669, 0.186, 0.4058, 0.2053, 0.4116, 0.1937, 0.4708, 0.1737, 0.4689, 0.1535, 0.4669, 0.1737, 0.4689, 0.1739, 0.5331, 0.1537, 0.5351, 0.1737, 0.4689, 0.1937, 0.4708, 0.1939, 0.5311, 0.1739, 0.5331, 0.1537, 0.5351, 0.1739, 0.5331, 0.1866, 0.5961, 0.1672, 0.602, 0.1739, 0.5331, 0.1939, 0.5311, 0.2058, 0.5902, 0.1866, 0.5961, 0.1672, 0.602, 0.1866, 0.5961, 0.2114, 0.6554, 0.1935, 0.665, 0.1866, 0.5961, 0.2058, 0.5902, 0.2291, 0.6459, 0.2114, 0.6554, 0.1935, 0.665, 0.2114, 0.6554, 0.2473, 0.7087, 0.2315, 0.7216, 0.2114, 0.6554, 0.2291, 0.6459, 0.2628, 0.6959, 0.2473, 0.7087, 0.2315, 0.7216, 0.2473, 0.7087, 0.2928, 0.754, 0.2799, 0.7697, 0.2473, 0.7087, 0.2628, 0.6959, 0.3055, 0.7385, 0.2928, 0.754, 0.2799, 0.7697, 0.2928, 0.754, 0.3464, 0.7896, 0.3368, 0.8075, 0.2928, 0.754, 0.3055, 0.7385, 0.3558, 0.7718, 0.3464, 0.7896, 0.3368, 0.8075, 0.3464, 0.7896, 0.4058, 0.814, 0.3999, 0.8334, 0.3464, 0.7896, 0.3558, 0.7718, 0.4116, 0.7947, 0.4058, 0.814, 0.3999, 0.8334, 0.4058, 0.814, 0.4689, 0.8263, 0.4669, 0.8465, 0.4058, 0.814, 0.4116, 0.7947, 0.4708, 0.8063, 0.4689, 0.8263, 0.4669, 0.8465, 0.4689, 0.8263, 0.5331, 0.8261, 0.5351, 0.8463, 0.4689, 0.8263, 0.4708, 0.8063, 0.5311, 0.8061, 0.5331, 0.8261, 0.5351, 0.8463, 0.5331, 0.8261, 0.5961, 0.8134, 0.602, 0.8328, 0.5331, 0.8261, 0.5311, 0.8061, 0.5902, 0.7942, 0.5961, 0.8134, 0.665, 0.8065, 0.6554, 0.7886, 0.7087, 0.7527, 0.7216, 0.7685, 0.6554, 0.7886, 0.6459, 0.7709, 0.6959, 0.7372, 0.7087, 0.7527, 0.602, 0.8328, 0.5961, 0.8134, 0.6554, 0.7886, 0.665, 0.8065, 0.5961, 0.8134, 0.5902, 0.7942, 0.6459, 0.7709, 0.6554, 0.7886, 0.6112, 0.8631, 0.6055, 0.8443, 0.6706, 0.8171, 0.6799, 0.8344, 0.6799, 0.8344, 0.6706, 0.8171, 0.7292, 0.7777, 0.7417, 0.7929, 0.5382, 0.8778, 0.5363, 0.8582, 0.6055, 0.8443, 0.6112, 0.8631, 0.4638, 0.878, 0.4657, 0.8584, 0.5363, 0.8582, 0.5382, 0.8778, 0.3907, 0.8637, 0.3964, 0.8449, 0.4657, 0.8584, 0.4638, 0.878, 0.3219, 0.8354, 0.3311, 0.818, 0.3964, 0.8449, 0.3907, 0.8637, 0.2599, 0.7942, 0.2723, 0.779, 0.3311, 0.818, 0.3219, 0.8354, 0.2071, 0.7417, 0.2223, 0.7292, 0.2723, 0.779, 0.2599, 0.7942, 0.1656, 0.6799, 0.1829, 0.6706, 0.2223, 0.7292, 0.2071, 0.7417, 0.1369, 0.6112, 0.1557, 0.6055, 0.1829, 0.6706, 0.1656, 0.6799, 0.1222, 0.5382, 0.1418, 0.5363, 0.1557, 0.6055, 0.1369, 0.6112, 0.122, 0.4638, 0.1416, 0.4657, 0.1418, 0.5363, 0.1222, 0.5382, 0.1363, 0.3907, 0.1551, 0.3964, 0.1416, 0.4657, 0.122, 0.4638, 0.1646, 0.3219, 0.182, 0.3311, 0.1551, 0.3964, 0.1363, 0.3907, 0.2058, 0.2599, 0.221, 0.2723, 0.182, 0.3311, 0.1646, 0.3219, 0.2583, 0.2071, 0.2708, 0.2223, 0.221, 0.2723, 0.2058, 0.2599, 0.3201, 0.1656, 0.3294, 0.1829, 0.2708, 0.2223, 0.2583, 0.2071, 0.3888, 0.1369, 0.3945, 0.1557, 0.3294, 0.1829, 0.3201, 0.1656, 0.4618, 0.1222, 0.4637, 0.1418, 0.3945, 0.1557, 0.3888, 0.1369, 0.5362, 0.122, 0.5343, 0.1416, 0.4637, 0.1418, 0.4618, 0.1222, 0.6093, 0.1363, 0.6036, 0.1551, 0.5343, 0.1416, 0.5362, 0.122, 0.6781, 0.1646, 0.6689, 0.182, 0.6036, 0.1551, 0.6093, 0.1363, 0.7401, 0.2058, 0.7277, 0.221, 0.6689, 0.182, 0.6781, 0.1646, 0.7929, 0.2583, 0.7777, 0.2708, 0.7277, 0.221, 0.7401, 0.2058, 0.8344, 0.3201, 0.8171, 0.3294, 0.7777, 0.2708, 0.7929, 0.2583, 0.8631, 0.3888, 0.8443, 0.3945, 0.8171, 0.3294, 0.8344, 0.3201, 0.8778, 0.4618, 0.8582, 0.4637, 0.8443, 0.3945, 0.8631, 0.3888, 0.878, 0.5362, 0.8584, 0.5343, 0.8582, 0.4637, 0.8778, 0.4618, 0.8637, 0.6093, 0.8449, 0.6036, 0.8584, 0.5343, 0.878, 0.5362, 0.8354, 0.6781, 0.818, 0.6689, 0.8449, 0.6036, 0.8637, 0.6093, 0.7942, 0.7401, 0.779, 0.7277, 0.818, 0.6689, 0.8354, 0.6781, 0.7417, 0.7929, 0.7292, 0.7777, 0.779, 0.7277, 0.7942, 0.7401, 0.745, 0.7969, 0.7417, 0.7929, 0.7942, 0.7401, 0.7982, 0.7434, 0.7982, 0.7434, 0.7942, 0.7401, 0.8354, 0.6781, 0.84, 0.6805, 0.84, 0.6805, 0.8354, 0.6781, 0.8637, 0.6093, 0.8687, 0.6107, 0.8687, 0.6107, 0.8637, 0.6093, 0.878, 0.5362, 0.8832, 0.5367, 0.8832, 0.5367, 0.878, 0.5362, 0.8778, 0.4618, 0.883, 0.4612, 0.883, 0.4612, 0.8778, 0.4618, 0.8631, 0.3888, 0.8681, 0.3873, 0.8681, 0.3873, 0.8631, 0.3888, 0.8344, 0.3201, 0.839, 0.3176, 0.839, 0.3176, 0.8344, 0.3201, 0.7929, 0.2583, 0.7969, 0.255, 0.7969, 0.255, 0.7929, 0.2583, 0.7401, 0.2058, 0.7434, 0.2018, 0.7434, 0.2018, 0.7401, 0.2058, 0.6781, 0.1646, 0.6805, 0.16, 0.6805, 0.16, 0.6781, 0.1646, 0.6093, 0.1363, 0.6107, 0.1313, 0.6107, 0.1313, 0.6093, 0.1363, 0.5362, 0.122, 0.5367, 0.1168, 0.5367, 0.1168, 0.5362, 0.122, 0.4618, 0.1222, 0.4612, 0.117, 0.4612, 0.117, 0.4618, 0.1222, 0.3888, 0.1369, 0.3873, 0.1319, 0.3873, 0.1319, 0.3888, 0.1369, 0.3201, 0.1656, 0.3176, 0.161, 0.3176, 0.161, 0.3201, 0.1656, 0.2583, 0.2071, 0.255, 0.2031, 0.255, 0.2031, 0.2583, 0.2071, 0.2058, 0.2599, 0.2018, 0.2566, 0.2018, 0.2566, 0.2058, 0.2599, 0.1646, 0.3219, 0.16, 0.3195, 0.16, 0.3195, 0.1646, 0.3219, 0.1363, 0.3907, 0.1313, 0.3893, 0.1313, 0.3893, 0.1363, 0.3907, 0.122, 0.4638, 0.1168, 0.4633, 0.1168, 0.4633, 0.122, 0.4638, 0.1222, 0.5382, 0.117, 0.5388, 0.117, 0.5388, 0.1222, 0.5382, 0.1369, 0.6112, 0.1319, 0.6127, 0.1319, 0.6127, 0.1369, 0.6112, 0.1656, 0.6799, 0.161, 0.6824, 0.161, 0.6824, 0.1656, 0.6799, 0.2071, 0.7417, 0.2031, 0.745, 0.2031, 0.745, 0.2071, 0.7417, 0.2599, 0.7942, 0.2566, 0.7982, 0.2566, 0.7982, 0.2599, 0.7942, 0.3219, 0.8354, 0.3195, 0.84, 0.3195, 0.84, 0.3219, 0.8354, 0.3907, 0.8637, 0.3893, 0.8687, 0.3893, 0.8687, 0.3907, 0.8637, 0.4638, 0.878, 0.4633, 0.8832, 0.4633, 0.8832, 0.4638, 0.878, 0.5382, 0.8778, 0.5388, 0.883, 0.5388, 0.883, 0.5382, 0.8778, 0.6112, 0.8631, 0.6127, 0.8681, 0.6824, 0.839, 0.6799, 0.8344, 0.7417, 0.7929, 0.745, 0.7969, 0.6127, 0.8681, 0.6112, 0.8631, 0.6799, 0.8344, 0.6824, 0.839, 0.5258, 0.7538, 0.4758, 0.7539, 0.4773, 0.7371, 0.524, 0.737, 0.2461, 0.4758, 0.2557, 0.4267, 0.2719, 0.4315, 0.2629, 0.4773, 0.5733, 0.2557, 0.6196, 0.2747, 0.6117, 0.2896, 0.5685, 0.2719, 0.7253, 0.6196, 0.6976, 0.6612, 0.6845, 0.6506, 0.7104, 0.6117, 0.3033, 0.6624, 0.2754, 0.6209, 0.2903, 0.6128, 0.3163, 0.6516, 0.3791, 0.2754, 0.4252, 0.2561, 0.4302, 0.2723, 0.3872, 0.2903, 0.7439, 0.4252, 0.7538, 0.4742, 0.737, 0.476, 0.7277, 0.4302, 0.4758, 0.7539, 0.4267, 0.7443, 0.4315, 0.7281, 0.4773, 0.7371, 0.2557, 0.4267, 0.2747, 0.3804, 0.2896, 0.3883, 0.2719, 0.4315, 0.6196, 0.2747, 0.6612, 0.3024, 0.6506, 0.3155, 0.6117, 0.2896, 0.6624, 0.6967, 0.6209, 0.7246, 0.6128, 0.7097, 0.6516, 0.6837, 0.6976, 0.6612, 0.6624, 0.6967, 0.6516, 0.6837, 0.6845, 0.6506, 0.2754, 0.6209, 0.2561, 0.5748, 0.2723, 0.5698, 0.2903, 0.6128, 0.4252, 0.2561, 0.4742, 0.2462, 0.476, 0.263, 0.4302, 0.2723, 0.7538, 0.4742, 0.7539, 0.5242, 0.7371, 0.5227, 0.737, 0.476, 0.4267, 0.7443, 0.3804, 0.7253, 0.3883, 0.7104, 0.4315, 0.7281, 0.2747, 0.3804, 0.3024, 0.3388, 0.3155, 0.3494, 0.2896, 0.3883, 0.6612, 0.3024, 0.6967, 0.3376, 0.6837, 0.3484, 0.6506, 0.3155, 0.6209, 0.7246, 0.5748, 0.7439, 0.5698, 0.7277, 0.6128, 0.7097, 0.2561, 0.5748, 0.2462, 0.5258, 0.263, 0.524, 0.2723, 0.5698, 0.4742, 0.2462, 0.5242, 0.2461, 0.5227, 0.2629, 0.476, 0.263, 0.7539, 0.5242, 0.7443, 0.5733, 0.7281, 0.5685, 0.7371, 0.5227, 0.3804, 0.7253, 0.3388, 0.6976, 0.3494, 0.6845, 0.3883, 0.7104, 0.3024, 0.3388, 0.3376, 0.3033, 0.3484, 0.3163, 0.3155, 0.3494, 0.6967, 0.3376, 0.7246, 0.3791, 0.7097, 0.3872, 0.6837, 0.3484, 0.5748, 0.7439, 0.5258, 0.7538, 0.524, 0.737, 0.5698, 0.7277, 0.2462, 0.5258, 0.2461, 0.4758, 0.2629, 0.4773, 0.263, 0.524, 0.5242, 0.2461, 0.5733, 0.2557, 0.5685, 0.2719, 0.5227, 0.2629, 0.7443, 0.5733, 0.7253, 0.6196, 0.7104, 0.6117, 0.7281, 0.5685, 0.3388, 0.6976, 0.3033, 0.6624, 0.3163, 0.6516, 0.3494, 0.6845, 0.3376, 0.3033, 0.3791, 0.2754, 0.3872, 0.2903, 0.3484, 0.3163, 0.7246, 0.3791, 0.7439, 0.4252, 0.7277, 0.4302, 0.7097, 0.3872, 0.3873, 0.1319, 0.3176, 0.161, 0.2632, 0.05699, 0.3542, 0.01931, 0.161, 0.6824, 0.2031, 0.745, 0.1117, 0.8187, 0.05699, 0.7368, 0.7982, 0.7434, 0.84, 0.6805, 0.943, 0.7368, 0.8883, 0.8187, 0.6805, 0.16, 0.6107, 0.1313, 0.6458, 0.01931, 0.7368, 0.05699, 0.1313, 0.3893, 0.1168, 0.4633, 9.998e-05, 0.4508, 0.01931, 0.3542, 0.4633, 0.8832, 0.5388, 0.883, 0.5492, 0.9999, 0.4508, 0.9999, 0.8681, 0.3873, 0.839, 0.3176, 0.943, 0.2632, 0.9807, 0.3542, 0.3176, 0.161, 0.255, 0.2031, 0.1813, 0.1117, 0.2632, 0.05699, 0.2031, 0.745, 0.2566, 0.7982, 0.1813, 0.8883, 0.1117, 0.8187, 0.84, 0.6805, 0.8687, 0.6107, 0.9807, 0.6458, 0.943, 0.7368, 0.6107, 0.1313, 0.5367, 0.1168, 0.5492, 0.0001002, 0.6458, 0.01931, 0.1168, 0.4633, 0.117, 0.5388, 9.998e-05, 0.5492, 9.998e-05, 0.4508, 0.5388, 0.883, 0.6127, 0.8681, 0.6458, 0.9807, 0.5492, 0.9999, 0.839, 0.3176, 0.7969, 0.255, 0.8883, 0.1813, 0.943, 0.2632, 0.255, 0.2031, 0.2018, 0.2566, 0.1117, 0.1813, 0.1813, 0.1117, 0.2566, 0.7982, 0.3195, 0.84, 0.2632, 0.943, 0.1813, 0.8883, 0.8687, 0.6107, 0.8832, 0.5367, 0.9999, 0.5492, 0.9807, 0.6458, 0.5367, 0.1168, 0.4612, 0.117, 0.4508, 9.998e-05, 0.5492, 0.0001002, 0.117, 0.5388, 0.1319, 0.6127, 0.01931, 0.6458, 9.998e-05, 0.5492, 0.6127, 0.8681, 0.6824, 0.839, 0.7368, 0.943, 0.6458, 0.9807, 0.7969, 0.255, 0.7434, 0.2018, 0.8187, 0.1117, 0.8883, 0.1813, 0.2018, 0.2566, 0.16, 0.3195, 0.05699, 0.2632, 0.1117, 0.1813, 0.3195, 0.84, 0.3893, 0.8687, 0.3542, 0.9807, 0.2632, 0.943, 0.8832, 0.5367, 0.883, 0.4612, 0.9999, 0.4508, 0.9999, 0.5492, 0.4612, 0.117, 0.3873, 0.1319, 0.3542, 0.01931, 0.4508, 9.998e-05, 0.1319, 0.6127, 0.161, 0.6824, 0.05699, 0.7368, 0.01931, 0.6458, 0.745, 0.7969, 0.7982, 0.7434, 0.8883, 0.8187, 0.8187, 0.8883, 0.6824, 0.839, 0.745, 0.7969, 0.8187, 0.8883, 0.7368, 0.943, 0.7434, 0.2018, 0.6805, 0.16, 0.7368, 0.05699, 0.8187, 0.1117, 0.16, 0.3195, 0.1313, 0.3893, 0.01931, 0.3542, 0.05699, 0.2632, 0.3893, 0.8687, 0.4633, 0.8832, 0.4508, 0.9999, 0.3542, 0.9807, 0.7097, 0.3872, 0.7277, 0.4302, 0.5, 0.5, 0.3484, 0.3163, 0.3872, 0.2903, 0.5, 0.5, 0.3494, 0.6845, 0.3163, 0.6516, 0.5, 0.5, 0.7281, 0.5685, 0.7104, 0.6117, 0.5, 0.5, 0.5227, 0.2629, 0.5685, 0.2719, 0.5, 0.5, 0.263, 0.524, 0.2629, 0.4773, 0.5, 0.5, 0.5698, 0.7277, 0.524, 0.737, 0.5, 0.5, 0.6837, 0.3484, 0.7097, 0.3872, 0.5, 0.5, 0.3155, 0.3494, 0.3484, 0.3163, 0.5, 0.5, 0.3883, 0.7104, 0.3494, 0.6845, 0.5, 0.5, 0.7371, 0.5227, 0.7281, 0.5685, 0.5, 0.5, 0.476, 0.263, 0.5227, 0.2629, 0.5, 0.5, 0.2723, 0.5698, 0.263, 0.524, 0.5, 0.5, 0.6128, 0.7097, 0.5698, 0.7277, 0.5, 0.5, 0.6506, 0.3155, 0.6837, 0.3484, 0.5, 0.5, 0.2896, 0.3883, 0.3155, 0.3494, 0.5, 0.5, 0.4315, 0.7281, 0.3883, 0.7104, 0.5, 0.5, 0.737, 0.476, 0.7371, 0.5227, 0.5, 0.5, 0.4302, 0.2723, 0.476, 0.263, 0.5, 0.5, 0.2903, 0.6128, 0.2723, 0.5698, 0.5, 0.5, 0.6845, 0.6506, 0.6516, 0.6837, 0.5, 0.5, 0.6516, 0.6837, 0.6128, 0.7097, 0.5, 0.5, 0.6117, 0.2896, 0.6506, 0.3155, 0.5, 0.5, 0.2719, 0.4315, 0.2896, 0.3883, 0.5, 0.5, 0.4773, 0.7371, 0.4315, 0.7281, 0.5, 0.5, 0.7277, 0.4302, 0.737, 0.476, 0.5, 0.5, 0.3872, 0.2903, 0.4302, 0.2723, 0.5, 0.5, 0.3163, 0.6516, 0.2903, 0.6128, 0.5, 0.5, 0.7104, 0.6117, 0.6845, 0.6506, 0.5, 0.5, 0.5685, 0.2719, 0.6117, 0.2896, 0.5, 0.5, 0.2629, 0.4773, 0.2719, 0.4315, 0.5, 0.5, 0.524, 0.737, 0.4773, 0.7371, 0.5, 0.5])
me_cylinder_002.materials.append(mat_studio_floor_material)
me_cylinder_002.use_remesh_preserve_volume = False
me_cylinder_002.use_remesh_preserve_attributes = False
me_cylinder_002.use_mirror_vertex_groups = False
me_cylinder_002.update()
me_cylinder = bpy.data.meshes.new('Cylinder')
me_cylinder.from_pydata([(-5.459e-08, 2.019, -2.019), (-4.324e-07, 1.117, -1.241), (0.394, 1.981, -2.019), (0.218, 1.096, -1.241), (0.7728, 1.866, -2.019), (0.4276, 1.032, -1.241), (1.122, 1.679, -2.019), (0.6208, 0.9291, -1.241), (1.428, 1.428, -2.019), (0.7901, 0.7901, -1.241), (1.679, 1.122, -2.019), (0.9291, 0.6208, -1.241), (1.866, 0.7728, -2.019), (1.032, 0.4276, -1.241), (1.981, 0.394, -2.019), (1.096, 0.218, -1.241), (2.019, -1.722e-07, -2.019), (1.117, -3.047e-07, -1.241), (1.981, -0.394, -2.019), (1.096, -0.218, -1.241), (1.866, -0.7728, -2.019), (1.032, -0.4276, -1.241), (1.679, -1.122, -2.019), (0.9291, -0.6208, -1.241), (1.428, -1.428, -2.019), (0.7901, -0.7901, -1.241), (1.122, -1.679, -2.019), (0.6208, -0.9291, -1.241), (0.7728, -1.866, -2.019), (0.4276, -1.032, -1.241), (0.394, -1.981, -2.019), (0.218, -1.096, -1.241), (-7.126e-07, -2.019, -2.019), (-4.069e-07, -1.117, -1.241), (-0.394, -1.981, -2.019), (-0.218, -1.096, -1.241), (-0.7728, -1.866, -2.019), (-0.4276, -1.032, -1.241), (-1.122, -1.679, -2.019), (-0.6208, -0.9291, -1.241), (-1.428, -1.428, -2.019), (-0.7901, -0.7901, -1.241), (-1.679, -1.122, -2.019), (-0.9291, -0.6208, -1.241), (-1.866, -0.7728, -2.019), (-1.032, -0.4276, -1.241), (-1.981, -0.394, -2.019), (-1.096, -0.218, -1.241), (-2.019, 1.625e-06, -2.019), (-1.117, 7.279e-07, -1.241), (-1.981, 0.394, -2.019), (-1.096, 0.218, -1.241), (-1.866, 0.7728, -2.019), (-1.032, 0.4276, -1.241), (-1.679, 1.122, -2.019), (-0.9291, 0.6208, -1.241), (-1.428, 1.428, -2.019), (-0.7901, 0.7901, -1.241), (-1.122, 1.679, -2.019), (-0.6208, 0.9291, -1.241), (-0.7728, 1.866, -2.019), (-0.4276, 1.032, -1.241), (-0.3939, 1.981, -2.019), (-0.218, 1.096, -1.241), (0.394, 1.981, -1.241), (-5.459e-08, 2.019, -1.241), (0.7728, 1.866, -1.241), (1.122, 1.679, -1.241), (1.428, 1.428, -1.241), (1.679, 1.122, -1.241), (1.866, 0.7728, -1.241), (1.981, 0.394, -1.241), (2.019, -1.722e-07, -1.241), (1.981, -0.394, -1.241), (1.866, -0.7728, -1.241), (1.679, -1.122, -1.241), (1.428, -1.428, -1.241), (1.122, -1.679, -1.241), (0.7728, -1.866, -1.241), (0.394, -1.981, -1.241), (-7.126e-07, -2.019, -1.241), (-0.394, -1.981, -1.241), (-0.7728, -1.866, -1.241), (-1.122, -1.679, -1.241), (-1.428, -1.428, -1.241), (-1.679, -1.122, -1.241), (-1.866, -0.7728, -1.241), (-1.981, -0.394, -1.241), (-2.019, 1.625e-06, -1.241), (-1.981, 0.394, -1.241), (-1.866, 0.7728, -1.241), (-1.679, 1.122, -1.241), (-1.428, 1.428, -1.241), (-1.122, 1.679, -1.241), (-0.7728, 1.866, -1.241), (-0.3939, 1.981, -1.241), (0.3605, 1.812, -1.241), (-1.181e-07, 1.848, -1.241), (0.7072, 1.707, -1.241), (1.027, 1.537, -1.241), (1.307, 1.307, -1.241), (1.537, 1.027, -1.241), (1.707, 0.7072, -1.241), (1.812, 0.3605, -1.241), (1.848, -1.953e-07, -1.241), (1.812, -0.3605, -1.241), (1.707, -0.7072, -1.241), (1.537, -1.027, -1.241), (1.307, -1.307, -1.241), (1.027, -1.537, -1.241), (0.7072, -1.707, -1.241), (0.3605, -1.812, -1.241), (-6.606e-07, -1.848, -1.241), (-0.3605, -1.812, -1.241), (-0.7072, -1.707, -1.241), (-1.027, -1.537, -1.241), (-1.307, -1.307, -1.241), (-1.537, -1.027, -1.241), (-1.707, -0.7072, -1.241), (-1.812, -0.3605, -1.241), (-1.848, 1.471e-06, -1.241), (-1.812, 0.3605, -1.241), (-1.707, 0.7072, -1.241), (-1.537, 1.027, -1.241), (-1.307, 1.307, -1.241), (-1.027, 1.537, -1.241), (-0.7072, 1.707, -1.241), (-0.3605, 1.812, -1.241), (0.3524, 1.772, -1.241), (-1.359e-07, 1.806, -1.241), (0.6913, 1.669, -1.241), (1.004, 1.502, -1.241), (1.277, 1.277, -1.241), (1.502, 1.004, -1.241), (1.669, 0.6913, -1.241), (1.772, 0.3524, -1.241), (1.806, -2.015e-07, -1.241), (1.772, -0.3524, -1.241), (1.669, -0.6913, -1.241), (1.502, -1.004, -1.241), (1.277, -1.277, -1.241), (1.004, -1.502, -1.241), (0.6913, -1.669, -1.241), (0.3524, -1.772, -1.241), (-6.467e-07, -1.806, -1.241), (-0.3524, -1.772, -1.241), (-0.6913, -1.669, -1.241), (-1.004, -1.502, -1.241), (-1.277, -1.277, -1.241), (-1.502, -1.004, -1.241), (-1.669, -0.6913, -1.241), (-1.772, -0.3524, -1.241), (-1.806, 1.429e-06, -1.241), (-1.772, 0.3524, -1.241), (-1.669, 0.6913, -1.241), (-1.502, 1.004, -1.241), (-1.277, 1.277, -1.241), (-1.004, 1.502, -1.241), (-0.6913, 1.669, -1.241), (-0.3524, 1.772, -1.241), (-1.27e-07, 1.827, -1.558), (0.3565, 1.792, -1.558), (0.6992, 1.688, -1.558), (1.015, 1.519, -1.558), (1.292, 1.292, -1.558), (1.519, 1.015, -1.558), (1.688, 0.6992, -1.558), (1.792, 0.3565, -1.558), (1.827, -1.984e-07, -1.558), (1.792, -0.3565, -1.558), (1.688, -0.6992, -1.558), (1.519, -1.015, -1.558), (1.292, -1.292, -1.558), (1.015, -1.519, -1.558), (0.6992, -1.688, -1.558), (0.3565, -1.792, -1.558), (-6.537e-07, -1.827, -1.558), (-0.3565, -1.792, -1.558), (-0.6992, -1.688, -1.558), (-1.015, -1.519, -1.558), (-1.292, -1.292, -1.558), (-1.519, -1.015, -1.558), (-1.688, -0.6992, -1.558), (-1.792, -0.3565, -1.558), (-1.827, 1.45e-06, -1.558), (-1.792, 0.3565, -1.558), (-1.688, 0.6992, -1.558), (-1.519, 1.015, -1.558), (-1.292, 1.292, -1.558), (-1.015, 1.519, -1.558), (-0.6992, 1.688, -1.558), (-0.3565, 1.792, -1.558), (0.3489, 1.754, -1.592), (0.6844, 1.652, -1.592), (0.9936, 1.487, -1.592), (1.265, 1.265, -1.592), (1.487, 0.9937, -1.592), (1.652, 0.6844, -1.592), (1.754, 0.3489, -1.592), (1.789, 1.49e-06, -1.592), (1.754, -0.3489, -1.592), (1.652, -0.6844, -1.592), (1.487, -0.9936, -1.592), (1.265, -1.265, -1.592), (0.9937, -1.487, -1.592), (0.6844, -1.652, -1.592), (0.3489, -1.754, -1.592), (7.081e-07, -1.789, -1.592), (-0.3489, -1.754, -1.592), (-0.6844, -1.652, -1.592), (-0.9937, -1.487, -1.592), (-1.265, -1.265, -1.592), (-1.487, -0.9937, -1.592), (-1.652, -0.6844, -1.592), (-1.754, -0.3489, -1.592), (-1.789, -1.017e-07, -1.592), (-1.754, 0.3489, -1.592), (-1.652, 0.6844, -1.592), (-1.487, 0.9937, -1.592), (-1.265, 1.265, -1.592), (-0.9937, 1.487, -1.592), (-0.6844, 1.652, -1.592), (-0.3489, 1.754, -1.592), (1.253e-07, 1.789, -1.592), (1.253e-07, 1.789, -1.592), (0.3489, 1.754, -1.592), (0.6844, 1.652, -1.592), (0.9936, 1.487, -1.592), (1.265, 1.265, -1.592), (1.487, 0.9937, -1.592), (1.652, 0.6844, -1.592), (1.754, 0.3489, -1.592), (1.789, 1.49e-06, -1.592), (1.754, -0.3489, -1.592), (1.652, -0.6844, -1.592), (1.487, -0.9936, -1.592), (1.265, -1.265, -1.592), (0.9937, -1.487, -1.592), (0.6844, -1.652, -1.592), (0.3489, -1.754, -1.592), (7.081e-07, -1.789, -1.592), (-0.3489, -1.754, -1.592), (-0.6844, -1.652, -1.592), (-0.9937, -1.487, -1.592), (-1.265, -1.265, -1.592), (-1.487, -0.9937, -1.592), (-1.652, -0.6844, -1.592), (-1.754, -0.3489, -1.592), (-1.789, -1.017e-07, -1.592), (-1.754, 0.3489, -1.592), (-1.652, 0.6844, -1.592), (-1.487, 0.9937, -1.592), (-1.265, 1.265, -1.592), (-0.9937, 1.487, -1.592), (-0.6844, 1.652, -1.592), (-0.3489, 1.754, -1.592), (1.553e-07, 1.723, -1.023), (0.3361, 1.69, -1.023), (0.6592, 1.592, -1.023), (0.9571, 1.432, -1.023), (1.218, 1.218, -1.023), (1.432, 0.9571, -1.023), (1.592, 0.6592, -1.023), (1.69, 0.3361, -1.023), (1.723, 1.426e-06, -1.023), (1.69, -0.3361, -1.023), (1.592, -0.6592, -1.023), (1.432, -0.9571, -1.023), (1.218, -1.218, -1.023), (0.9571, -1.432, -1.023), (0.6592, -1.592, -1.023), (0.3361, -1.69, -1.023), (6.848e-07, -1.723, -1.023), (-0.3361, -1.69, -1.023), (-0.6592, -1.592, -1.023), (-0.9571, -1.432, -1.023), (-1.218, -1.218, -1.023), (-1.432, -0.9571, -1.023), (-1.592, -0.6592, -1.023), (-1.69, -0.3361, -1.023), (-1.723, -1.217e-07, -1.023), (-1.69, 0.3361, -1.023), (-1.592, 0.6592, -1.023), (-1.432, 0.9571, -1.023), (-1.218, 1.218, -1.023), (-0.9571, 1.432, -1.023), (-0.6592, 1.592, -1.023), (-0.3361, 1.69, -1.023), (1.253e-07, 1.789, -1.023), (0.3489, 1.754, -1.023), (0.6844, 1.652, -1.023), (0.9936, 1.487, -1.023), (1.265, 1.265, -1.023), (1.487, 0.9937, -1.023), (1.652, 0.6844, -1.023), (1.754, 0.3489, -1.023), (1.789, 1.49e-06, -1.023), (1.754, -0.3489, -1.023), (1.652, -0.6844, -1.023), (1.487, -0.9936, -1.023), (1.265, -1.265, -1.023), (0.9937, -1.487, -1.023), (0.6844, -1.652, -1.023), (0.3489, -1.754, -1.023), (7.081e-07, -1.789, -1.023), (-0.3489, -1.754, -1.023), (-0.6844, -1.652, -1.023), (-0.9937, -1.487, -1.023), (-1.265, -1.265, -1.023), (-1.487, -0.9937, -1.023), (-1.652, -0.6844, -1.023), (-1.754, -0.3489, -1.023), (-1.789, -1.017e-07, -1.023), (-1.754, 0.3489, -1.023), (-1.652, 0.6844, -1.023), (-1.487, 0.9937, -1.023), (-1.265, 1.265, -1.023), (-0.9937, 1.487, -1.023), (-0.6844, 1.652, -1.023), (-0.3489, 1.754, -1.023), (1.442e-07, 1.731, -1.023), (0.3376, 1.697, -1.023), (0.6622, 1.599, -1.023), (0.9614, 1.439, -1.023), (1.224, 1.224, -1.023), (1.439, 0.9614, -1.023), (1.599, 0.6622, -1.023), (1.697, 0.3376, -1.023), (1.731, 1.439e-06, -1.023), (1.697, -0.3376, -1.023), (1.599, -0.6622, -1.023), (1.439, -0.9614, -1.023), (1.224, -1.224, -1.023), (0.9614, -1.439, -1.023), (0.6622, -1.599, -1.023), (0.3376, -1.697, -1.023), (6.868e-07, -1.731, -1.023), (-0.3376, -1.697, -1.023), (-0.6622, -1.599, -1.023), (-0.9614, -1.439, -1.023), (-1.224, -1.224, -1.023), (-1.439, -0.9614, -1.023), (-1.599, -0.6622, -1.023), (-1.697, -0.3376, -1.023), (-1.731, -1.121e-07, -1.023), (-1.697, 0.3376, -1.023), (-1.599, 0.6622, -1.023), (-1.439, 0.9614, -1.023), (-1.224, 1.224, -1.023), (-0.9614, 1.439, -1.023), (-0.6622, 1.599, -1.023), (-0.3376, 1.697, -1.023), (0.335, 1.684, -1.23), (1.487e-07, 1.717, -1.23), (0.6571, 1.586, -1.23), (1.214, 1.214, -1.23), (0.9539, 1.428, -1.23), (1.428, 0.9539, -1.23), (1.586, 0.6571, -1.23), (1.684, 0.335, -1.23), (1.717, 1.426e-06, -1.23), (1.684, -0.335, -1.23), (1.586, -0.6571, -1.23), (1.428, -0.9539, -1.23), (1.214, -1.214, -1.23), (0.9539, -1.428, -1.23), (0.6571, -1.586, -1.23), (0.335, -1.684, -1.23), (6.818e-07, -1.717, -1.23), (-0.335, -1.684, -1.23), (-0.6571, -1.586, -1.23), (-0.9539, -1.428, -1.23), (-1.214, -1.214, -1.23), (-1.428, -0.9539, -1.23), (-1.586, -0.6571, -1.23), (-1.684, -0.335, -1.23), (-1.717, -1.146e-07, -1.23), (-1.684, 0.335, -1.23), (-1.586, 0.6571, -1.23), (-1.428, 0.9539, -1.23), (-1.214, 1.214, -1.23), (-0.9539, 1.428, -1.23), (-0.6571, 1.586, -1.23), (-0.335, 1.684, -1.23)], [], [(0, 65, 64, 2), (2, 64, 66, 4), (4, 66, 67, 6), (6, 67, 68, 8), (8, 68, 69, 10), (10, 69, 70, 12), (12, 70, 71, 14), (14, 71, 72, 16), (16, 72, 73, 18), (18, 73, 74, 20), (20, 74, 75, 22), (22, 75, 76, 24), (24, 76, 77, 26), (26, 77, 78, 28), (28, 78, 79, 30), (30, 79, 80, 32), (32, 80, 81, 34), (34, 81, 82, 36), (36, 82, 83, 38), (38, 83, 84, 40), (40, 84, 85, 42), (42, 85, 86, 44), (44, 86, 87, 46), (46, 87, 88, 48), (48, 88, 89, 50), (50, 89, 90, 52), (52, 90, 91, 54), (54, 91, 92, 56), (56, 92, 93, 58), (58, 93, 94, 60), (3, 1, 63, 61, 59, 57, 55, 53, 51, 49, 47, 45, 43, 41, 39, 37, 35, 33, 31, 29, 27, 25, 23, 21, 19, 17, 15, 13, 11, 9, 7, 5), (60, 94, 95, 62), (62, 95, 65, 0), (0, 2, 4, 6, 8, 10, 12, 14, 16, 18, 20, 22, 24, 26, 28, 30, 32, 34, 36, 38, 40, 42, 44, 46, 48, 50, 52, 54, 56, 58, 60, 62), (97, 96, 64, 65), (96, 98, 66, 64), (98, 99, 67, 66), (99, 100, 68, 67), (100, 101, 69, 68), (101, 102, 70, 69), (102, 103, 71, 70), (103, 104, 72, 71), (104, 105, 73, 72), (105, 106, 74, 73), (106, 107, 75, 74), (107, 108, 76, 75), (108, 109, 77, 76), (109, 110, 78, 77), (110, 111, 79, 78), (111, 112, 80, 79), (112, 113, 81, 80), (113, 114, 82, 81), (114, 115, 83, 82), (115, 116, 84, 83), (116, 117, 85, 84), (117, 118, 86, 85), (118, 119, 87, 86), (119, 120, 88, 87), (120, 121, 89, 88), (121, 122, 90, 89), (122, 123, 91, 90), (123, 124, 92, 91), (124, 125, 93, 92), (125, 126, 94, 93), (126, 127, 95, 94), (127, 97, 65, 95), (160, 161, 96, 97), (161, 162, 98, 96), (162, 163, 99, 98), (163, 164, 100, 99), (164, 165, 101, 100), (165, 166, 102, 101), (166, 167, 103, 102), (167, 168, 104, 103), (168, 169, 105, 104), (169, 170, 106, 105), (170, 171, 107, 106), (171, 172, 108, 107), (172, 173, 109, 108), (173, 174, 110, 109), (174, 175, 111, 110), (175, 176, 112, 111), (176, 177, 113, 112), (177, 178, 114, 113), (178, 179, 115, 114), (179, 180, 116, 115), (180, 181, 117, 116), (181, 182, 118, 117), (182, 183, 119, 118), (183, 184, 120, 119), (184, 185, 121, 120), (185, 186, 122, 121), (186, 187, 123, 122), (187, 188, 124, 123), (188, 189, 125, 124), (189, 190, 126, 125), (190, 191, 127, 126), (191, 160, 97, 127), (1, 3, 128, 129), (3, 5, 130, 128), (5, 7, 131, 130), (7, 9, 132, 131), (9, 11, 133, 132), (11, 13, 134, 133), (13, 15, 135, 134), (15, 17, 136, 135), (17, 19, 137, 136), (19, 21, 138, 137), (21, 23, 139, 138), (23, 25, 140, 139), (25, 27, 141, 140), (27, 29, 142, 141), (29, 31, 143, 142), (31, 33, 144, 143), (33, 35, 145, 144), (35, 37, 146, 145), (37, 39, 147, 146), (39, 41, 148, 147), (41, 43, 149, 148), (43, 45, 150, 149), (45, 47, 151, 150), (47, 49, 152, 151), (49, 51, 153, 152), (51, 53, 154, 153), (53, 55, 155, 154), (55, 57, 156, 155), (57, 59, 157, 156), (59, 61, 158, 157), (61, 63, 159, 158), (63, 1, 129, 159), (159, 129, 160, 191), (158, 159, 191, 190), (157, 158, 190, 189), (156, 157, 189, 188), (155, 156, 188, 187), (154, 155, 187, 186), (153, 154, 186, 185), (152, 153, 185, 184), (151, 152, 184, 183), (150, 151, 183, 182), (149, 150, 182, 181), (148, 149, 181, 180), (147, 148, 180, 179), (146, 147, 179, 178), (145, 146, 178, 177), (144, 145, 177, 176), (143, 144, 176, 175), (142, 143, 175, 174), (141, 142, 174, 173), (140, 141, 173, 172), (139, 140, 172, 171), (138, 139, 171, 170), (137, 138, 170, 169), (136, 137, 169, 168), (135, 136, 168, 167), (134, 135, 167, 166), (133, 134, 166, 165), (132, 133, 165, 164), (131, 132, 164, 163), (130, 131, 163, 162), (128, 130, 162, 161), (129, 128, 161, 160), (223, 222, 221, 220, 219, 218, 217, 216, 215, 214, 213, 212, 211, 210, 209, 208, 207, 206, 205, 204, 203, 202, 201, 200, 199, 198, 197, 196, 195, 194, 193, 192), (251, 252, 316, 315), (210, 211, 244, 243), (197, 198, 231, 230), (211, 212, 245, 244), (198, 199, 232, 231), (212, 213, 246, 245), (199, 200, 233, 232), (213, 214, 247, 246), (200, 201, 234, 233), (214, 215, 248, 247), (201, 202, 235, 234), (215, 216, 249, 248), (202, 203, 236, 235), (216, 217, 250, 249), (203, 204, 237, 236), (217, 218, 251, 250), (204, 205, 238, 237), (218, 219, 252, 251), (205, 206, 239, 238), (223, 192, 225, 224), (219, 220, 253, 252), (206, 207, 240, 239), (192, 193, 226, 225), (220, 221, 254, 253), (207, 208, 241, 240), (194, 195, 228, 227), (221, 222, 255, 254), (208, 209, 242, 241), (195, 196, 229, 228), (222, 223, 224, 255), (209, 210, 243, 242), (196, 197, 230, 229), (193, 194, 227, 226), (256, 257, 258, 259, 260, 261, 262, 263, 264, 265, 266, 267, 268, 269, 270, 271, 272, 273, 274, 275, 276, 277, 278, 279, 280, 281, 282, 283, 284, 285, 286, 287), (238, 239, 303, 302), (224, 225, 289, 288), (252, 253, 317, 316), (239, 240, 304, 303), (225, 226, 290, 289), (253, 254, 318, 317), (240, 241, 305, 304), (227, 228, 292, 291), (254, 255, 319, 318), (241, 242, 306, 305), (228, 229, 293, 292), (255, 224, 288, 319), (242, 243, 307, 306), (229, 230, 294, 293), (226, 227, 291, 290), (243, 244, 308, 307), (230, 231, 295, 294), (244, 245, 309, 308), (231, 232, 296, 295), (245, 246, 310, 309), (232, 233, 297, 296), (246, 247, 311, 310), (233, 234, 298, 297), (247, 248, 312, 311), (234, 235, 299, 298), (248, 249, 313, 312), (235, 236, 300, 299), (249, 250, 314, 313), (236, 237, 301, 300), (250, 251, 315, 314), (237, 238, 302, 301), (321, 320, 288, 289), (322, 321, 289, 290), (324, 323, 291, 292), (325, 324, 292, 293), (326, 325, 293, 294), (327, 326, 294, 295), (328, 327, 295, 296), (329, 328, 296, 297), (330, 329, 297, 298), (331, 330, 298, 299), (332, 331, 299, 300), (333, 332, 300, 301), (334, 333, 301, 302), (335, 334, 302, 303), (336, 335, 303, 304), (337, 336, 304, 305), (338, 337, 305, 306), (339, 338, 306, 307), (340, 339, 307, 308), (341, 340, 308, 309), (342, 341, 309, 310), (343, 342, 310, 311), (344, 343, 311, 312), (345, 344, 312, 313), (346, 345, 313, 314), (347, 346, 314, 315), (348, 347, 315, 316), (349, 348, 316, 317), (350, 349, 317, 318), (351, 350, 318, 319), (320, 351, 319, 288), (323, 322, 290, 291), (352, 353, 320, 321), (354, 352, 321, 322), (355, 356, 323, 324), (357, 355, 324, 325), (358, 357, 325, 326), (359, 358, 326, 327), (360, 359, 327, 328), (361, 360, 328, 329), (362, 361, 329, 330), (363, 362, 330, 331), (364, 363, 331, 332), (365, 364, 332, 333), (366, 365, 333, 334), (367, 366, 334, 335), (368, 367, 335, 336), (369, 368, 336, 337), (370, 369, 337, 338), (371, 370, 338, 339), (372, 371, 339, 340), (373, 372, 340, 341), (374, 373, 341, 342), (375, 374, 342, 343), (376, 375, 343, 344), (377, 376, 344, 345), (378, 377, 345, 346), (379, 378, 346, 347), (380, 379, 347, 348), (381, 380, 348, 349), (382, 381, 349, 350), (383, 382, 350, 351), (353, 383, 351, 320), (356, 354, 322, 323), (259, 258, 354, 356), (256, 287, 383, 353), (287, 286, 382, 383), (286, 285, 381, 382), (285, 284, 380, 381), (284, 283, 379, 380), (283, 282, 378, 379), (282, 281, 377, 378), (281, 280, 376, 377), (280, 279, 375, 376), (279, 278, 374, 375), (278, 277, 373, 374), (277, 276, 372, 373), (276, 275, 371, 372), (275, 274, 370, 371), (274, 273, 369, 370), (273, 272, 368, 369), (272, 271, 367, 368), (271, 270, 366, 367), (270, 269, 365, 366), (269, 268, 364, 365), (268, 267, 363, 364), (267, 266, 362, 363), (266, 265, 361, 362), (265, 264, 360, 361), (264, 263, 359, 360), (263, 262, 358, 359), (262, 261, 357, 358), (261, 260, 355, 357), (260, 259, 356, 355), (258, 257, 352, 354), (257, 256, 353, 352)])
me_cylinder.polygons.foreach_set('use_smooth', [1, 1, 1, 1, 1, 1, 1, 1, 1, 1, 1, 1, 1, 1, 1, 1, 1, 1, 1, 1, 1, 1, 1, 1, 1, 1, 1, 1, 1, 1, 1, 1, 1, 1, 1, 1, 1, 1, 1, 1, 1, 1, 1, 1, 1, 1, 1, 1, 1, 1, 1, 1, 1, 1, 1, 1, 1, 1, 1, 1, 1, 1, 1, 1, 1, 1, 1, 1, 1, 1, 1, 1, 1, 1, 1, 1, 1, 1, 1, 1, 1, 1, 1, 1, 1, 1, 1, 1, 1, 1, 1, 1, 1, 1, 1, 1, 1, 1, 1, 1, 1, 1, 1, 1, 1, 1, 1, 1, 1, 1, 1, 1, 1, 1, 1, 1, 1, 1, 1, 1, 1, 1, 1, 1, 1, 1, 1, 1, 1, 1, 1, 1, 1, 1, 1, 1, 1, 1, 1, 1, 1, 1, 1, 1, 1, 1, 1, 1, 1, 1, 1, 1, 1, 1, 1, 1, 1, 1, 1, 1, 1, 1, 0, 0, 0, 0, 0, 0, 0, 0, 0, 0, 0, 0, 0, 0, 0, 0, 0, 0, 0, 0, 0, 0, 0, 0, 0, 0, 0, 0, 0, 0, 0, 0, 0, 0, 0, 0, 0, 0, 0, 0, 0, 0, 0, 0, 0, 0, 0, 0, 0, 0, 0, 0, 0, 0, 0, 0, 0, 0, 0, 0, 0, 0, 0, 0, 0, 0, 0, 0, 0, 0, 0, 0, 0, 0, 0, 0, 0, 0, 0, 0, 0, 0, 0, 0, 0, 0, 0, 0, 0, 0, 0, 0, 0, 0, 0, 0, 0, 0, 0, 0, 0, 0, 0, 0, 0, 0, 0, 0, 0, 0, 0, 0, 0, 0, 0, 0, 0, 0, 0, 0, 0, 0, 0, 0, 0, 0, 0, 0, 0, 0, 0, 0, 0, 0, 0, 0, 0, 0, 0, 0, 0, 0, 0, 0, 0, 0, 0, 0, 0, 0, 0, 0, 0, 0, 0, 0, 0, 0, 0, 0, 0, 0])
me_cylinder.polygons.foreach_set('material_index', [1, 1, 1, 1, 1, 1, 1, 1, 1, 1, 1, 1, 1, 1, 1, 1, 1, 1, 1, 1, 1, 1, 1, 1, 1, 1, 1, 1, 1, 1, 1, 1, 1, 1, 1, 1, 1, 1, 1, 1, 1, 1, 1, 1, 1, 1, 1, 1, 1, 1, 1, 1, 1, 1, 1, 1, 1, 1, 1, 1, 1, 1, 1, 1, 1, 1, 1, 1, 1, 1, 1, 1, 1, 1, 1, 1, 1, 1, 1, 1, 1, 1, 1, 1, 1, 1, 1, 1, 1, 1, 1, 1, 1, 1, 1, 1, 1, 1, 1, 1, 1, 1, 1, 1, 1, 1, 1, 1, 1, 1, 1, 1, 1, 1, 1, 1, 1, 1, 1, 1, 1, 1, 1, 1, 1, 1, 1, 1, 1, 1, 1, 1, 1, 1, 1, 1, 1, 1, 1, 1, 1, 1, 1, 1, 1, 1, 1, 1, 1, 1, 1, 1, 1, 1, 1, 1, 1, 1, 1, 1, 1, 1, 0, 0, 0, 0, 0, 0, 0, 0, 0, 0, 0, 0, 0, 0, 0, 0, 0, 0, 0, 0, 0, 0, 0, 0, 0, 0, 0, 0, 0, 0, 0, 0, 0, 0, 0, 0, 0, 0, 0, 0, 0, 0, 0, 0, 0, 0, 0, 0, 0, 0, 0, 0, 0, 0, 0, 0, 0, 0, 0, 0, 0, 0, 0, 0, 0, 0, 0, 0, 0, 0, 0, 0, 0, 0, 0, 0, 0, 0, 0, 0, 0, 0, 0, 0, 0, 0, 0, 0, 0, 0, 0, 0, 0, 0, 0, 0, 0, 0, 0, 0, 0, 0, 0, 0, 0, 0, 0, 0, 0, 0, 0, 0, 0, 0, 0, 0, 0, 0, 0, 0, 0, 0, 0, 0, 0, 0, 0, 0, 0, 0, 0, 0, 0, 0, 0, 0, 0, 0, 0, 0, 0, 0, 0, 0, 0, 0, 0, 0, 0, 0, 0, 0, 0, 0, 0, 0, 0, 0, 0, 0, 0, 0])
_k = {(0, 2): 1.0, (64, 65): 0.07843, (2, 4): 1.0, (64, 66): 0.07843, (4, 6): 1.0, (66, 67): 0.07843, (6, 8): 1.0, (67, 68): 0.07843, (8, 10): 1.0, (68, 69): 0.07843, (10, 12): 1.0, (69, 70): 0.07843, (12, 14): 1.0, (70, 71): 0.07843, (14, 16): 1.0, (71, 72): 0.07843, (16, 18): 1.0, (72, 73): 0.07843, (18, 20): 1.0, (73, 74): 0.07843, (20, 22): 1.0, (74, 75): 0.07843, (22, 24): 1.0, (75, 76): 0.07843, (24, 26): 1.0, (76, 77): 0.07843, (26, 28): 1.0, (77, 78): 0.07843, (28, 30): 1.0, (78, 79): 0.07843, (30, 32): 1.0, (79, 80): 0.07843, (32, 34): 1.0, (80, 81): 0.07843, (34, 36): 1.0, (81, 82): 0.07843, (36, 38): 1.0, (82, 83): 0.07843, (38, 40): 1.0, (83, 84): 0.07843, (40, 42): 1.0, (84, 85): 0.07843, (42, 44): 1.0, (85, 86): 0.07843, (44, 46): 1.0, (86, 87): 0.07843, (46, 48): 1.0, (87, 88): 0.07843, (48, 50): 1.0, (88, 89): 0.07843, (50, 52): 1.0, (89, 90): 0.07843, (52, 54): 1.0, (90, 91): 0.07843, (54, 56): 1.0, (91, 92): 0.07843, (56, 58): 1.0, (92, 93): 0.07843, (58, 60): 1.0, (93, 94): 0.07843, (60, 62): 1.0, (94, 95): 0.07843, (0, 62): 1.0, (65, 95): 0.07843, (96, 97): 0.96863, (96, 98): 0.96863, (98, 99): 0.96863, (99, 100): 0.96863, (100, 101): 0.96863, (101, 102): 0.96863, (102, 103): 0.96863, (103, 104): 0.96863, (104, 105): 0.96863, (105, 106): 0.96863, (106, 107): 0.96863, (107, 108): 0.96863, (108, 109): 0.96863, (109, 110): 0.96863, (110, 111): 0.96863, (111, 112): 0.96863, (112, 113): 0.96863, (113, 114): 0.96863, (114, 115): 0.96863, (115, 116): 0.96863, (116, 117): 0.96863, (117, 118): 0.96863, (118, 119): 0.96863, (119, 120): 0.96863, (120, 121): 0.96863, (121, 122): 0.96863, (122, 123): 0.96863, (123, 124): 0.96863, (124, 125): 0.96863, (125, 126): 0.96863, (126, 127): 0.96863, (97, 127): 0.96863, (128, 129): 1.0, (128, 130): 1.0, (130, 131): 1.0, (131, 132): 1.0, (132, 133): 1.0, (133, 134): 1.0, (134, 135): 1.0, (135, 136): 1.0, (136, 137): 1.0, (137, 138): 1.0, (138, 139): 1.0, (139, 140): 1.0, (140, 141): 1.0, (141, 142): 1.0, (142, 143): 1.0, (143, 144): 1.0, (144, 145): 1.0, (145, 146): 1.0, (146, 147): 1.0, (147, 148): 1.0, (148, 149): 1.0, (149, 150): 1.0, (150, 151): 1.0, (151, 152): 1.0, (152, 153): 1.0, (153, 154): 1.0, (154, 155): 1.0, (155, 156): 1.0, (156, 157): 1.0, (157, 158): 1.0, (158, 159): 1.0, (129, 159): 1.0, (1, 3): 0.96863, (3, 5): 0.96863, (5, 7): 0.96863, (7, 9): 0.96863, (9, 11): 0.96863, (11, 13): 0.96863, (13, 15): 0.96863, (15, 17): 0.96863, (17, 19): 0.96863, (19, 21): 0.96863, (21, 23): 0.96863, (23, 25): 0.96863, (25, 27): 0.96863, (27, 29): 0.96863, (29, 31): 0.96863, (31, 33): 0.96863, (33, 35): 0.96863, (35, 37): 0.96863, (37, 39): 0.96863, (39, 41): 0.96863, (41, 43): 0.96863, (43, 45): 0.96863, (45, 47): 0.96863, (47, 49): 0.96863, (49, 51): 0.96863, (51, 53): 0.96863, (53, 55): 0.96863, (55, 57): 0.96863, (57, 59): 0.96863, (59, 61): 0.96863, (61, 63): 0.96863, (1, 63): 0.96863, (224, 225): 1.0, (225, 226): 1.0, (227, 228): 1.0, (228, 229): 1.0, (229, 230): 1.0, (230, 231): 1.0, (231, 232): 1.0, (232, 233): 1.0, (233, 234): 1.0, (234, 235): 1.0, (235, 236): 1.0, (236, 237): 1.0, (237, 238): 1.0, (238, 239): 1.0, (239, 240): 1.0, (240, 241): 1.0, (241, 242): 1.0, (242, 243): 1.0, (243, 244): 1.0, (244, 245): 1.0, (245, 246): 1.0, (246, 247): 1.0, (247, 248): 1.0, (248, 249): 1.0, (249, 250): 1.0, (250, 251): 1.0, (251, 252): 1.0, (252, 253): 1.0, (253, 254): 1.0, (254, 255): 1.0, (224, 255): 1.0, (226, 227): 1.0, (288, 289): 0.07843, (289, 290): 0.07843, (291, 292): 0.07843, (292, 293): 0.07843, (293, 294): 0.07843, (294, 295): 0.07843, (295, 296): 0.07843, (296, 297): 0.07843, (297, 298): 0.07843, (298, 299): 0.07843, (299, 300): 0.07843, (300, 301): 0.07843, (301, 302): 0.07843, (302, 303): 0.07843, (303, 304): 0.07843, (304, 305): 0.07843, (305, 306): 0.07843, (306, 307): 0.07843, (307, 308): 0.07843, (308, 309): 0.07843, (309, 310): 0.07843, (310, 311): 0.07843, (311, 312): 0.07843, (312, 313): 0.07843, (313, 314): 0.07843, (314, 315): 0.07843, (315, 316): 0.07843, (316, 317): 0.07843, (317, 318): 0.07843, (318, 319): 0.07843, (288, 319): 0.07843, (290, 291): 0.07843, (320, 321): 0.8, (321, 322): 0.8, (323, 324): 0.8, (324, 325): 0.8, (325, 326): 0.8, (326, 327): 0.8, (327, 328): 0.8, (328, 329): 0.8, (329, 330): 0.8, (330, 331): 0.8, (331, 332): 0.8, (332, 333): 0.8, (333, 334): 0.8, (334, 335): 0.8, (335, 336): 0.8, (336, 337): 0.8, (337, 338): 0.8, (338, 339): 0.8, (339, 340): 0.8, (340, 341): 0.8, (341, 342): 0.8, (342, 343): 0.8, (343, 344): 0.8, (344, 345): 0.8, (345, 346): 0.8, (346, 347): 0.8, (347, 348): 0.8, (348, 349): 0.8, (349, 350): 0.8, (350, 351): 0.8, (320, 351): 0.8, (322, 323): 0.8, (256, 257): 0.89804, (257, 258): 0.89804, (259, 260): 0.89804, (260, 261): 0.89804, (261, 262): 0.89804, (262, 263): 0.89804, (263, 264): 0.89804, (264, 265): 0.89804, (265, 266): 0.89804, (266, 267): 0.89804, (267, 268): 0.89804, (268, 269): 0.89804, (269, 270): 0.89804, (270, 271): 0.89804, (271, 272): 0.89804, (272, 273): 0.89804, (273, 274): 0.89804, (274, 275): 0.89804, (275, 276): 0.89804, (276, 277): 0.89804, (277, 278): 0.89804, (278, 279): 0.89804, (279, 280): 0.89804, (280, 281): 0.89804, (281, 282): 0.89804, (282, 283): 0.89804, (283, 284): 0.89804, (284, 285): 0.89804, (285, 286): 0.89804, (286, 287): 0.89804, (256, 287): 0.89804, (258, 259): 0.89804}
me_cylinder.attributes.new('crease_edge', 'FLOAT', 'EDGE').data.foreach_set('value', [_k.get((min(e.vertices), max(e.vertices)), 0.0) for e in me_cylinder.edges])
me_cylinder.materials.append(mat_brass)
me_cylinder.materials.append(mat_wood)
me_cylinder.use_remesh_preserve_volume = False
me_cylinder.use_remesh_preserve_attributes = False
me_cylinder.use_mirror_vertex_groups = False
me_cylinder.update()

# ---- curves / text
txt_mikey = bpy.data.curves.new('Mikey', 'FONT')
txt_mikey.dimensions = '2D'
txt_mikey.body = 'Text'
txt_mikey.use_path_clamp = True
txt_mikey.bevel_resolution = 0
txt_mikey.active_textbox = 2

# ---- objects
ob_text = bpy.data.objects.new('Text', txt_mikey)
ob_pedestal = bpy.data.objects.new('Pedestal', me_cylinder_002)
ob_sun_002 = bpy.data.objects.new('Sun.002', light_sun_002)
ob_sun_001 = bpy.data.objects.new('Sun.001', light_sun_001)
ob_sun = bpy.data.objects.new('Sun', light_sun)
ob_subject = bpy.data.objects.new('subject', None)
ob_cylinder = bpy.data.objects.new('Cylinder', me_cylinder)
ob_camera = bpy.data.objects.new('Camera', cam_camera)

# ---- transforms, parenting, visibility, modifiers, constraints
ob_text.location = (1.036, 0.3264, 0.0)
ob_text.rotation_euler = (0.0, -0.0, 3.142)
ob_text.lineart.crease_threshold = 0.0
ob_pedestal.location = (-2.907e-08, -3.359e-07, -0.3701)
ob_pedestal.rotation_euler = (0.0, 0.0, 0.6991)
ob_pedestal.scale = (7.067, 7.067, 7.067)
ob_pedestal.lineart.crease_threshold = 0.0
_m = ob_pedestal.modifiers.new('Subsurf', 'SUBSURF')
_m.uv_smooth = 'PRESERVE_CORNERS'
_m.levels = 4
_m.render_levels = 4
_m.show_only_control_edges = False
ob_sun_002.location = (2.357, -4.462, 2.317)
ob_sun_002.rotation_euler = (0.5507, 0.7088, -0.2514)
ob_sun_002.lineart.crease_threshold = 0.0
ob_sun_001.location = (-3.31, 3.905, 1.819)
ob_sun_001.rotation_euler = (-0.6384, 0.3904, 0.1548)
ob_sun_001.lineart.crease_threshold = 0.0
ob_sun.location = (3.83, 3.162, -0.3182)
ob_sun.rotation_euler = (-0.2922, 0.3338, -0.05304)
ob_sun.lineart.crease_threshold = 0.0
ob_subject.location = (-2.907e-08, -3.359e-07, -0.2705)
ob_subject.rotation_euler = (0.0, 0.0, 0.6991)
ob_subject.scale = (2.827, 2.827, 0.09959)
ob_subject.empty_display_type = 'CUBE'
ob_subject.empty_image_offset = (0.0, 0.0)
ob_subject.lineart.crease_threshold = 0.0
ob_cylinder.location = (0.0, 0.0, 0.0)
ob_cylinder.scale = (1.0, 1.0, 0.1833)
ob_cylinder.lineart.crease_threshold = 0.0
_m = ob_cylinder.modifiers.new('Subsurf', 'SUBSURF')
_m.uv_smooth = 'PRESERVE_CORNERS'
_m.quality = 2
_m.levels = 4
_m.show_only_control_edges = False
ob_camera.location = (4.232, -0.8032, 2.577)
ob_camera.rotation_euler = (0.9111, 0.01081, 1.36)
ob_camera.lock_rotations_4d = False
ob_camera.empty_display_type = 'ARROWS'
ob_camera.color = (0.0, 0.0, 0.0, 0.0)
ob_camera.display_type = 'WIRE'
ob_camera.lineart.crease_threshold = 0.0

# ---- collection membership
col_collection_1.objects.link(ob_text)
col_collection_1.objects.link(ob_pedestal)
col_collection_1.objects.link(ob_sun_002)
col_collection_1.objects.link(ob_sun_001)
col_collection_1.objects.link(ob_sun)
col_collection_1.objects.link(ob_subject)
col_collection_1.objects.link(ob_cylinder)
col_collection_1.objects.link(ob_camera)

# ---- scene / render settings (as saved in the file)
scene.camera = ob_camera
scene.frame_start = 1; scene.frame_end = 250; scene.frame_set(1)
scene.render.engine = 'CYCLES'
scene.render.resolution_percentage = 20
scene.render.dither_intensity = 0.0
scene.cycles.use_denoising = False
scene.cycles.samples = 128
scene.cycles.sampling_pattern = 'TABULATED_SOBOL'
scene.cycles.light_sampling_threshold = 0.0
scene.cycles.use_adaptive_sampling = False
scene.cycles.use_light_tree = False
scene.cycles.blur_glossy = 0.0
scene.cycles.sample_clamp_indirect = 0.0
scene.view_settings.view_transform = 'Standard'
bpy.context.view_layer.update()
